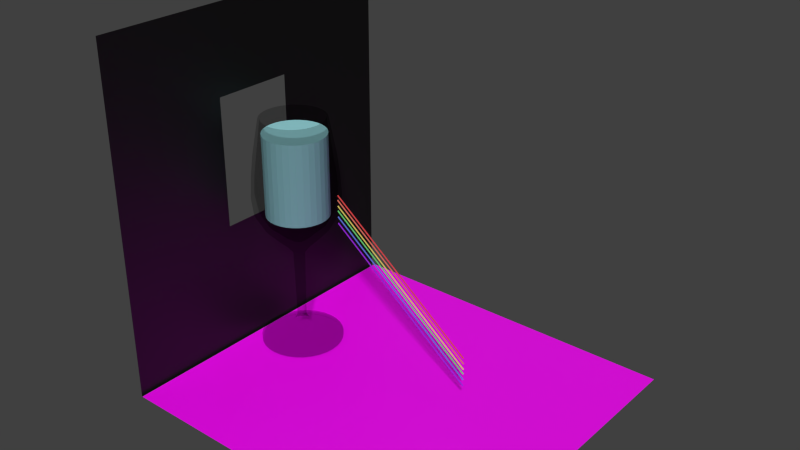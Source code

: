 # Source: POTIRISKIA.blend  (saved by Blender 2.93.20; exported with 4.5.12 LTS)
import bpy
from mathutils import Matrix  # noqa: F401  (used for matrix-valued properties, if any)

bpy.ops.wm.read_factory_settings(use_empty=True)
scene = bpy.context.scene
scene.name = 'Scene'

# ---- collections
col_collection_1 = bpy.data.collections.new('Collection 1'); scene.collection.children.link(col_collection_1)

# ---- images (referenced by path relative to the original .blend; pixels are not part of the script)
import os
ASSET_DIR = os.environ.get("B2B_ASSET_DIR", "")  # directory of the original .blend (textures are referenced by path, not embedded)
HERE = os.path.dirname(os.path.abspath(__file__))  # packed textures are extracted next to this script under _unpacked/

def load_image(name, relpath, width, height, colorspace="sRGB"):
    """Load a texture the original file referenced (path relative to the .blend, or extracted next to this script)."""
    p = next((c for c in (os.path.join(HERE, relpath), os.path.join(ASSET_DIR, relpath)) if relpath and os.path.exists(c)), "")
    if p:
        img = bpy.data.images.load(p, check_existing=True)
        img.name = name
    else:  # same state as the original file: an image datablock whose file is absent (Cycles renders it pink)
        img = bpy.data.images.new(name, width, height)
        img.source = "FILE"
        img.filepath = "//" + (relpath or name)
    img.colorspace_settings.name = colorspace
    return img
img_2793075_color_squares_texture_in_degradade_order_png = load_image('2793075-color-squares-texture-in-degradade-order.png', '2793075-color-squares-texture-in-degradade-order.png', 1024, 1024, 'sRGB')

# ---- materials (node trees are filled in below, after node groups)
mat_material_001 = bpy.data.materials.new('Material.001')
mat_material_001.alpha_threshold = 0.0
mat_material_001.diffuse_color = (1.0, 1.0, 1.0, 1.0)
mat_material_001.roughness = 0.5
mat_material_001.line_color = (0.0, 0.0, 0.0, 1.0)
mat_material_002 = bpy.data.materials.new('Material.002')
mat_material_004 = bpy.data.materials.new('Material.004')
mat_material_006 = bpy.data.materials.new('Material.006')
mat_material_007 = bpy.data.materials.new('Material.007')
mat_material_008 = bpy.data.materials.new('Material.008')
mat_material_009 = bpy.data.materials.new('Material.009')
mat_material_010 = bpy.data.materials.new('Material.010')
mat_material_011 = bpy.data.materials.new('Material.011')
mat_material = bpy.data.materials.new('Material')

# ---- material node trees
mat_material_001.use_nodes = True; mat_material_001.node_tree.nodes.clear()
_N = mat_material_001.node_tree.nodes; _L = mat_material_001.node_tree.links
n0 = _N.new('ShaderNodeOutputMaterial'); n0.name = 'Material Output'; n0.location = (300, 300)
n1 = _N.new('ShaderNodeBsdfTransparent'); n1.name = 'Transparent BSDF'; n1.location = (110, 300)
n1.inputs[0].default_value = (0.8, 0.8, 0.8, 1.0)
_L.new(n1.outputs[0], n0.inputs[0])
n0.is_active_output = True
mat_material_002.use_nodes = True; mat_material_002.node_tree.nodes.clear()
_N = mat_material_002.node_tree.nodes; _L = mat_material_002.node_tree.links
n0 = _N.new('ShaderNodeBsdfPrincipled'); n0.name = 'Principled BSDF'; n0.location = (10, 300)
n0.distribution = 'GGX'
n0.subsurface_method = 'BURLEY'
n0.inputs[0].default_value = (0.3514, 0.7546, 0.8, 1.0)
n0.inputs[3].default_value = 1.45
n0.inputs[27].default_value = (0.0, 0.0, 0.0, 1.0)
n0.inputs[28].default_value = 1.0
n1 = _N.new('ShaderNodeOutputMaterial'); n1.name = 'Material Output'; n1.location = (300, 300)
_L.new(n0.outputs[0], n1.inputs[0])
n1.is_active_output = True
mat_material_004.use_nodes = True; mat_material_004.node_tree.nodes.clear()
_N = mat_material_004.node_tree.nodes; _L = mat_material_004.node_tree.links
n0 = _N.new('ShaderNodeBsdfPrincipled'); n0.name = 'Principled BSDF'; n0.location = (10, 300)
n0.distribution = 'GGX'
n0.subsurface_method = 'BURLEY'
n0.inputs[3].default_value = 1.45
n0.inputs[27].default_value = (0.0, 0.0, 0.0, 1.0)
n0.inputs[28].default_value = 1.0
n1 = _N.new('ShaderNodeOutputMaterial'); n1.name = 'Material Output'; n1.location = (300, 300)
n2 = _N.new('ShaderNodeTexImage'); n2.name = 'Image Texture'; n2.location = (-280, 280)
n2.image = img_2793075_color_squares_texture_in_degradade_order_png
_L.new(n0.outputs[0], n1.inputs[0])
_L.new(n2.outputs[0], n0.inputs[0])
n1.is_active_output = True
mat_material_006.use_nodes = True; mat_material_006.node_tree.nodes.clear()
_N = mat_material_006.node_tree.nodes; _L = mat_material_006.node_tree.links
n0 = _N.new('ShaderNodeBsdfPrincipled'); n0.name = 'Principled BSDF'; n0.location = (10, 300)
n0.distribution = 'GGX'
n0.subsurface_method = 'BURLEY'
n0.inputs[0].default_value = (0.8, 0.08012, 0.07423, 1.0)
n0.inputs[2].default_value = 0.3293
n0.inputs[3].default_value = 1.45
n0.inputs[13].default_value = 0.5488
n0.inputs[27].default_value = (0.0, 0.0, 0.0, 1.0)
n0.inputs[28].default_value = 1.0
n1 = _N.new('ShaderNodeOutputMaterial'); n1.name = 'Material Output'; n1.location = (300, 300)
_L.new(n0.outputs[0], n1.inputs[0])
n1.is_active_output = True
mat_material_007.use_nodes = True; mat_material_007.node_tree.nodes.clear()
_N = mat_material_007.node_tree.nodes; _L = mat_material_007.node_tree.links
n0 = _N.new('ShaderNodeBsdfPrincipled'); n0.name = 'Principled BSDF'; n0.location = (10, 300)
n0.distribution = 'GGX'
n0.subsurface_method = 'BURLEY'
n0.inputs[0].default_value = (0.8, 0.2175, 0.1322, 1.0)
n0.inputs[3].default_value = 1.45
n0.inputs[27].default_value = (0.0, 0.0, 0.0, 1.0)
n0.inputs[28].default_value = 1.0
n1 = _N.new('ShaderNodeOutputMaterial'); n1.name = 'Material Output'; n1.location = (300, 300)
_L.new(n0.outputs[0], n1.inputs[0])
n1.is_active_output = True
mat_material_008.use_nodes = True; mat_material_008.node_tree.nodes.clear()
_N = mat_material_008.node_tree.nodes; _L = mat_material_008.node_tree.links
n0 = _N.new('ShaderNodeBsdfPrincipled'); n0.name = 'Principled BSDF'; n0.location = (10, 300)
n0.distribution = 'GGX'
n0.subsurface_method = 'BURLEY'
n0.inputs[0].default_value = (0.8, 0.7454, 0.133, 1.0)
n0.inputs[3].default_value = 1.45
n0.inputs[27].default_value = (0.0, 0.0, 0.0, 1.0)
n0.inputs[28].default_value = 1.0
n1 = _N.new('ShaderNodeOutputMaterial'); n1.name = 'Material Output'; n1.location = (300, 300)
_L.new(n0.outputs[0], n1.inputs[0])
n1.is_active_output = True
mat_material_009.use_nodes = True; mat_material_009.node_tree.nodes.clear()
_N = mat_material_009.node_tree.nodes; _L = mat_material_009.node_tree.links
n0 = _N.new('ShaderNodeBsdfPrincipled'); n0.name = 'Principled BSDF'; n0.location = (10, 300)
n0.distribution = 'GGX'
n0.subsurface_method = 'BURLEY'
n0.inputs[0].default_value = (0.1603, 0.8, 0.1893, 1.0)
n0.inputs[3].default_value = 1.45
n0.inputs[27].default_value = (0.0, 0.0, 0.0, 1.0)
n0.inputs[28].default_value = 1.0
n1 = _N.new('ShaderNodeOutputMaterial'); n1.name = 'Material Output'; n1.location = (300, 300)
_L.new(n0.outputs[0], n1.inputs[0])
n1.is_active_output = True
mat_material_010.use_nodes = True; mat_material_010.node_tree.nodes.clear()
_N = mat_material_010.node_tree.nodes; _L = mat_material_010.node_tree.links
n0 = _N.new('ShaderNodeBsdfPrincipled'); n0.name = 'Principled BSDF'; n0.location = (10, 300)
n0.distribution = 'GGX'
n0.subsurface_method = 'BURLEY'
n0.inputs[0].default_value = (0.1226, 0.2364, 0.8, 1.0)
n0.inputs[3].default_value = 1.45
n0.inputs[27].default_value = (0.0, 0.0, 0.0, 1.0)
n0.inputs[28].default_value = 1.0
n1 = _N.new('ShaderNodeOutputMaterial'); n1.name = 'Material Output'; n1.location = (300, 300)
_L.new(n0.outputs[0], n1.inputs[0])
n1.is_active_output = True
mat_material_011.use_nodes = True; mat_material_011.node_tree.nodes.clear()
_N = mat_material_011.node_tree.nodes; _L = mat_material_011.node_tree.links
n0 = _N.new('ShaderNodeBsdfPrincipled'); n0.name = 'Principled BSDF'; n0.location = (10, 300)
n0.distribution = 'GGX'
n0.subsurface_method = 'BURLEY'
n0.inputs[0].default_value = (0.3526, 0.02959, 0.8, 1.0)
n0.inputs[3].default_value = 1.45
n0.inputs[27].default_value = (0.0, 0.0, 0.0, 1.0)
n0.inputs[28].default_value = 1.0
n1 = _N.new('ShaderNodeOutputMaterial'); n1.name = 'Material Output'; n1.location = (300, 300)
_L.new(n0.outputs[0], n1.inputs[0])
n1.is_active_output = True
mat_material.use_nodes = True; mat_material.node_tree.nodes.clear()
_N = mat_material.node_tree.nodes; _L = mat_material.node_tree.links
n0 = _N.new('ShaderNodeBsdfPrincipled'); n0.name = 'Principled BSDF'; n0.location = (10, 300)
n0.distribution = 'GGX'
n0.subsurface_method = 'BURLEY'
n0.inputs[0].default_value = (0.0005155, 0.0005155, 0.0005155, 1.0)
n0.inputs[3].default_value = 1.45
n0.inputs[27].default_value = (0.0, 0.0, 0.0, 1.0)
n0.inputs[28].default_value = 1.0
n1 = _N.new('ShaderNodeOutputMaterial'); n1.name = 'Material Output'; n1.location = (300, 300)
_L.new(n0.outputs[0], n1.inputs[0])
n1.is_active_output = True

# ---- world
world_world = bpy.data.worlds.new('World'); scene.world = world_world
world_world.color = (0.05088, 0.05088, 0.05088)
world_world.use_sun_shadow = False
world_world.sun_shadow_jitter_overblur = 0.0
world_world.cycles.sampling_method = 'MANUAL'
world_world.cycles.sample_map_resolution = 256

# ---- meshes
me_circle = bpy.data.meshes.new('Circle')
me_circle.from_pydata([(-0.01726, 1.726, 0.0), (-0.354, 1.693, 0.0), (-0.6778, 1.595, 0.0), (-0.9762, 1.435, 0.0), (-1.238, 1.221, 0.0), (-1.452, 0.959, 0.0), (-1.612, 0.6605, 0.0), (-1.71, 0.3367, 0.0), (-1.743, -7.66e-08, 0.0), (-1.71, -0.3367, 0.0), (-1.612, -0.6605, 0.0), (-1.452, -0.959, 0.0), (-1.238, -1.221, 0.0), (-0.9762, -1.435, 0.0), (-0.6778, -1.595, 0.0), (-0.354, -1.693, 0.0), (-0.01726, -1.726, 0.0), (0.3195, -1.693, 0.0), (0.6433, -1.595, 0.0), (0.9417, -1.435, 0.0), (1.203, -1.221, 0.0), (1.418, -0.9589, 0.0), (1.577, -0.6605, 0.0), (1.676, -0.3367, 0.0), (1.709, 1.46e-06, 0.0), (1.676, 0.3367, 0.0), (1.577, 0.6605, 0.0), (1.418, 0.959, 0.0), (1.203, 1.221, 0.0), (0.9417, 1.435, 0.0), (0.6433, 1.595, 0.0), (0.3195, 1.693, 0.0), (-0.01726, 1.726, 0.0), (-0.354, 1.693, 0.0), (-0.6778, 1.595, 0.0), (-0.9762, 1.435, 0.0), (-1.238, 1.221, 0.0), (-1.452, 0.959, 0.0), (-1.612, 0.6605, 0.0), (-1.71, 0.3367, 0.0), (-1.743, -7.66e-08, 0.0), (-1.71, -0.3367, 0.0), (-1.612, -0.6605, 0.0), (-1.452, -0.959, 0.0), (-1.238, -1.221, 0.0), (-0.9762, -1.435, 0.0), (-0.6778, -1.595, 0.0), (-0.354, -1.693, 0.0), (-0.01726, -1.726, 0.0), (0.3195, -1.693, 0.0), (0.6433, -1.595, 0.0), (0.9417, -1.435, 0.0), (1.203, -1.221, 0.0), (1.418, -0.9589, 0.0), (1.577, -0.6605, 0.0), (1.676, -0.3367, 0.0), (1.709, 1.46e-06, 0.0), (1.676, 0.3367, 0.0), (1.577, 0.6605, 0.0), (1.418, 0.959, 0.0), (1.203, 1.221, 0.0), (0.9417, 1.435, 0.0), (0.6433, 1.595, 0.0), (0.3195, 1.693, 0.0), (-0.01726, 1.718, 0.02417), (-0.3524, 1.685, 0.02417), (-0.6746, 1.587, 0.02417), (-0.9716, 1.428, 0.02417), (-1.232, 1.215, 0.02417), (-1.446, 0.9543, 0.02417), (-1.604, 0.6574, 0.02417), (-1.702, 0.3351, 0.02417), (-1.735, -7.608e-08, 0.02417), (-1.702, -0.3351, 0.02417), (-1.604, -0.6574, 0.02417), (-1.446, -0.9543, 0.02417), (-1.232, -1.215, 0.02417), (-0.9716, -1.428, 0.02417), (-0.6746, -1.587, 0.02417), (-0.3524, -1.685, 0.02417), (-0.01726, -1.718, 0.02417), (0.3179, -1.685, 0.02417), (0.6401, -1.587, 0.02417), (0.9371, -1.428, 0.02417), (1.197, -1.215, 0.02417), (1.411, -0.9543, 0.02417), (1.57, -0.6574, 0.02417), (1.668, -0.3351, 0.02417), (1.701, 1.456e-06, 0.02417), (1.668, 0.3351, 0.02417), (1.57, 0.6574, 0.02417), (1.411, 0.9543, 0.02417), (1.197, 1.215, 0.02417), (0.9371, 1.428, 0.02417), (0.6401, 1.587, 0.02417), (0.3179, 1.685, 0.02417), (-0.01726, 1.726, 0.1934), (-0.354, 1.693, 0.1934), (-0.6778, 1.595, 0.1934), (-0.9762, 1.435, 0.1934), (-1.238, 1.221, 0.1934), (-1.452, 0.959, 0.1934), (-1.612, 0.6605, 0.1934), (-1.71, 0.3367, 0.1934), (-1.743, -7.66e-08, 0.1934), (-1.71, -0.3367, 0.1934), (-1.612, -0.6605, 0.1934), (-1.452, -0.959, 0.1934), (-1.238, -1.221, 0.1934), (-0.9762, -1.435, 0.1934), (-0.6778, -1.595, 0.1934), (-0.354, -1.693, 0.1934), (-0.01726, -1.726, 0.1934), (0.3195, -1.693, 0.1934), (0.6433, -1.595, 0.1934), (0.9417, -1.435, 0.1934), (1.203, -1.221, 0.1934), (1.418, -0.9589, 0.1934), (1.577, -0.6605, 0.1934), (1.676, -0.3367, 0.1934), (1.709, 1.46e-06, 0.1934), (1.676, 0.3367, 0.1934), (1.577, 0.6605, 0.1934), (1.418, 0.959, 0.1934), (1.203, 1.221, 0.1934), (0.9417, 1.435, 0.1934), (0.6433, 1.595, 0.1934), (0.3195, 1.693, 0.1934), (-0.01726, 0.9316, 0.4331), (-0.199, 0.9137, 0.4331), (-0.3738, 0.8607, 0.4331), (-0.5348, 0.7746, 0.4331), (-0.676, 0.6588, 0.4331), (-0.7919, 0.5176, 0.4331), (-0.878, 0.3565, 0.4331), (-0.931, 0.1818, 0.4331), (-0.9489, 9.582e-08, 0.4331), (-0.931, -0.1818, 0.4331), (-0.878, -0.3565, 0.4331), (-0.7919, -0.5176, 0.4331), (-0.676, -0.6588, 0.4331), (-0.5348, -0.7746, 0.4331), (-0.3738, -0.8607, 0.4331), (-0.199, -0.9137, 0.4331), (-0.01726, -0.9316, 0.4331), (0.1645, -0.9137, 0.4331), (0.3393, -0.8607, 0.4331), (0.5003, -0.7746, 0.4331), (0.6415, -0.6588, 0.4331), (0.7574, -0.5176, 0.4331), (0.8434, -0.3565, 0.4331), (0.8965, -0.1817, 0.4331), (0.9144, 9.251e-07, 0.4331), (0.8965, 0.1818, 0.4331), (0.8434, 0.3565, 0.4331), (0.7574, 0.5176, 0.4331), (0.6415, 0.6588, 0.4331), (0.5003, 0.7746, 0.4331), (0.3393, 0.8607, 0.4331), (0.1645, 0.9137, 0.4331), (-0.01726, 0.6091, 0.58), (-0.1361, 0.5974, 0.58), (-0.2504, 0.5628, 0.58), (-0.3557, 0.5065, 0.58), (-0.448, 0.4307, 0.58), (-0.5237, 0.3384, 0.58), (-0.58, 0.2331, 0.58), (-0.6147, 0.1188, 0.58), (-0.6264, 1.723e-07, 0.58), (-0.6147, -0.1188, 0.58), (-0.58, -0.2331, 0.58), (-0.5237, -0.3384, 0.58), (-0.448, -0.4307, 0.58), (-0.3557, -0.5065, 0.58), (-0.2504, -0.5628, 0.58), (-0.1361, -0.5974, 0.58), (-0.01726, -0.6091, 0.58), (0.1016, -0.5974, 0.58), (0.2158, -0.5628, 0.58), (0.3212, -0.5065, 0.58), (0.4135, -0.4307, 0.58), (0.4892, -0.3384, 0.58), (0.5455, -0.2331, 0.58), (0.5802, -0.1188, 0.58), (0.5919, 7.145e-07, 0.58), (0.5802, 0.1188, 0.58), (0.5455, 0.2331, 0.58), (0.4892, 0.3384, 0.58), (0.4135, 0.4307, 0.58), (0.3211, 0.5065, 0.58), (0.2158, 0.5628, 0.58), (0.1016, 0.5974, 0.58), (-0.01726, 0.3677, 0.7579), (-0.089, 0.3606, 0.7579), (-0.158, 0.3397, 0.7579), (-0.2215, 0.3057, 0.7579), (-0.2773, 0.26, 0.7579), (-0.323, 0.2043, 0.7579), (-0.357, 0.1407, 0.7579), (-0.3779, 0.07173, 0.7579), (-0.385, 2.28e-07, 0.7579), (-0.3779, -0.07173, 0.7579), (-0.357, -0.1407, 0.7579), (-0.323, -0.2043, 0.7579), (-0.2773, -0.26, 0.7579), (-0.2215, -0.3057, 0.7579), (-0.158, -0.3397, 0.7579), (-0.089, -0.3606, 0.7579), (-0.01726, -0.3677, 0.7579), (0.05447, -0.3606, 0.7579), (0.1234, -0.3397, 0.7579), (0.187, -0.3057, 0.7579), (0.2427, -0.26, 0.7579), (0.2885, -0.2043, 0.7579), (0.3224, -0.1407, 0.7579), (0.3434, -0.07173, 0.7579), (0.3504, 5.553e-07, 0.7579), (0.3434, 0.07173, 0.7579), (0.3224, 0.1407, 0.7579), (0.2885, 0.2043, 0.7579), (0.2427, 0.26, 0.7579), (0.187, 0.3057, 0.7579), (0.1234, 0.3397, 0.7579), (0.05447, 0.3606, 0.7579), (-0.01726, 0.2095, 1.01), (-0.05814, 0.2055, 1.01), (-0.09745, 0.1936, 1.01), (-0.1337, 0.1742, 1.01), (-0.1654, 0.1482, 1.01), (-0.1915, 0.1164, 1.01), (-0.2108, 0.08019, 1.01), (-0.2228, 0.04088, 1.01), (-0.2268, 2.661e-07, 1.01), (-0.2228, -0.04088, 1.01), (-0.2108, -0.08019, 1.01), (-0.1915, -0.1164, 1.01), (-0.1654, -0.1482, 1.01), (-0.1337, -0.1742, 1.01), (-0.09745, -0.1936, 1.01), (-0.05814, -0.2055, 1.01), (-0.01726, -0.2095, 1.01), (0.02362, -0.2055, 1.01), (0.06292, -0.1936, 1.01), (0.09915, -0.1742, 1.01), (0.1309, -0.1482, 1.01), (0.157, -0.1164, 1.01), (0.1763, -0.08019, 1.01), (0.1882, -0.04088, 1.01), (0.1923, 4.526e-07, 1.01), (0.1882, 0.04088, 1.01), (0.1763, 0.08019, 1.01), (0.157, 0.1164, 1.01), (0.1309, 0.1482, 1.01), (0.09915, 0.1742, 1.01), (0.06292, 0.1936, 1.01), (0.02362, 0.2055, 1.01), (-0.01726, 0.19, 1.165), (-0.05432, 0.1863, 1.165), (-0.08996, 0.1755, 1.165), (-0.1228, 0.1579, 1.165), (-0.1516, 0.1343, 1.165), (-0.1752, 0.1055, 1.165), (-0.1928, 0.0727, 1.165), (-0.2036, 0.03706, 1.165), (-0.2072, 2.699e-07, 1.165), (-0.2036, -0.03706, 1.165), (-0.1928, -0.0727, 1.165), (-0.1752, -0.1055, 1.165), (-0.1516, -0.1343, 1.165), (-0.1228, -0.1579, 1.165), (-0.08996, -0.1755, 1.165), (-0.05432, -0.1863, 1.165), (-0.01726, -0.19, 1.165), (0.0198, -0.1863, 1.165), (0.05543, -0.1755, 1.165), (0.08828, -0.1579, 1.165), (0.1171, -0.1343, 1.165), (0.1407, -0.1055, 1.165), (0.1582, -0.0727, 1.165), (0.1691, -0.03706, 1.165), (0.1727, 4.39e-07, 1.165), (0.1691, 0.03706, 1.165), (0.1582, 0.0727, 1.165), (0.1407, 0.1055, 1.165), (0.1171, 0.1343, 1.165), (0.08828, 0.1579, 1.165), (0.05543, 0.1755, 1.165), (0.0198, 0.1863, 1.165), (-0.01726, 0.2415, 3.99), (-0.06438, 0.2369, 3.99), (-0.1097, 0.2231, 3.99), (-0.1514, 0.2008, 3.99), (-0.188, 0.1708, 3.99), (-0.2181, 0.1342, 3.99), (-0.2404, 0.09243, 3.99), (-0.2542, 0.04712, 3.99), (-0.2588, 2.595e-07, 3.99), (-0.2542, -0.04712, 3.99), (-0.2404, -0.09243, 3.99), (-0.2181, -0.1342, 3.99), (-0.188, -0.1708, 3.99), (-0.1514, -0.2008, 3.99), (-0.1097, -0.2231, 3.99), (-0.06438, -0.2369, 3.99), (-0.01726, -0.2415, 3.99), (0.02986, -0.2369, 3.99), (0.07517, -0.2231, 3.99), (0.1169, -0.2008, 3.99), (0.1535, -0.1708, 3.99), (0.1836, -0.1342, 3.99), (0.2059, -0.09243, 3.99), (0.2196, -0.04712, 3.99), (0.2243, 4.745e-07, 3.99), (0.2196, 0.04712, 3.99), (0.2059, 0.09243, 3.99), (0.1836, 0.1342, 3.99), (0.1535, 0.1708, 3.99), (0.1169, 0.2008, 3.99), (0.07517, 0.2231, 3.99), (0.02986, 0.2369, 3.99), (-0.01726, 0.5065, 4.321), (-0.1161, 0.4968, 4.321), (-0.2111, 0.468, 4.321), (-0.2987, 0.4211, 4.321), (-0.3754, 0.3582, 4.321), (-0.4384, 0.2814, 4.321), (-0.4852, 0.1938, 4.321), (-0.514, 0.09881, 4.321), (-0.5238, 2.03e-07, 4.321), (-0.514, -0.09881, 4.321), (-0.4852, -0.1938, 4.321), (-0.4384, -0.2814, 4.321), (-0.3754, -0.3582, 4.321), (-0.2987, -0.4211, 4.321), (-0.2111, -0.468, 4.321), (-0.1161, -0.4968, 4.321), (-0.01726, -0.5065, 4.321), (0.08155, -0.4968, 4.321), (0.1766, -0.468, 4.321), (0.2641, -0.4211, 4.321), (0.3409, -0.3582, 4.321), (0.4039, -0.2814, 4.321), (0.4507, -0.1938, 4.321), (0.4795, -0.09881, 4.321), (0.4892, 6.539e-07, 4.321), (0.4795, 0.09882, 4.321), (0.4507, 0.1938, 4.321), (0.4039, 0.2814, 4.321), (0.3409, 0.3582, 4.321), (0.2641, 0.4211, 4.321), (0.1766, 0.468, 4.321), (0.08155, 0.4968, 4.321), (-0.01726, 0.9532, 4.755), (-0.2032, 0.9349, 4.755), (-0.3821, 0.8807, 4.755), (-0.5469, 0.7926, 4.755), (-0.6913, 0.674, 4.755), (-0.8099, 0.5296, 4.755), (-0.8979, 0.3648, 4.755), (-0.9522, 0.186, 4.755), (-0.9705, 1.357e-07, 4.755), (-0.9522, -0.186, 4.755), (-0.8979, -0.3648, 4.755), (-0.8099, -0.5296, 4.755), (-0.6913, -0.674, 4.755), (-0.5469, -0.7926, 4.755), (-0.3821, -0.8807, 4.755), (-0.2032, -0.9349, 4.755), (-0.01726, -0.9532, 4.755), (0.1687, -0.9349, 4.755), (0.3475, -0.8807, 4.755), (0.5123, -0.7926, 4.755), (0.6568, -0.674, 4.755), (0.7753, -0.5296, 4.755), (0.8634, -0.3648, 4.755), (0.9177, -0.186, 4.755), (0.936, 9.841e-07, 4.755), (0.9177, 0.186, 4.755), (0.8634, 0.3648, 4.755), (0.7753, 0.5296, 4.755), (0.6568, 0.674, 4.755), (0.5123, 0.7926, 4.755), (0.3475, 0.8807, 4.755), (0.1687, 0.9349, 4.755), (-0.01726, 1.367, 5.193), (-0.284, 1.341, 5.193), (-0.5404, 1.263, 5.193), (-0.7768, 1.137, 5.193), (-0.984, 0.9667, 5.193), (-1.154, 0.7595, 5.193), (-1.28, 0.5232, 5.193), (-1.358, 0.2667, 5.193), (-1.384, 6.031e-08, 5.193), (-1.358, -0.2667, 5.193), (-1.28, -0.5232, 5.193), (-1.154, -0.7595, 5.193), (-0.984, -0.9667, 5.193), (-0.7768, -1.137, 5.193), (-0.5404, -1.263, 5.193), (-0.284, -1.341, 5.193), (-0.01726, -1.367, 5.193), (0.2495, -1.341, 5.193), (0.5059, -1.263, 5.193), (0.7423, -1.137, 5.193), (0.9494, -0.9667, 5.193), (1.119, -0.7595, 5.193), (1.246, -0.5232, 5.193), (1.324, -0.2667, 5.193), (1.35, 1.277e-06, 5.193), (1.324, 0.2667, 5.193), (1.246, 0.5232, 5.193), (1.119, 0.7595, 5.193), (0.9494, 0.9667, 5.193), (0.7423, 1.137, 5.193), (0.5059, 1.263, 5.193), (0.2494, 1.341, 5.193), (-0.01726, 1.746, 5.844), (-0.358, 1.713, 5.844), (-0.6856, 1.613, 5.844), (-0.9875, 1.452, 5.844), (-1.252, 1.235, 5.844), (-1.469, 0.9703, 5.844), (-1.631, 0.6683, 5.844), (-1.73, 0.3407, 5.844), (-1.764, -3.148e-08, 5.844), (-1.73, -0.3407, 5.844), (-1.631, -0.6683, 5.844), (-1.469, -0.9703, 5.844), (-1.252, -1.235, 5.844), (-0.9875, -1.452, 5.844), (-0.6856, -1.613, 5.844), (-0.358, -1.713, 5.844), (-0.01726, -1.746, 5.844), (0.3235, -1.713, 5.844), (0.6511, -1.613, 5.844), (0.953, -1.452, 5.844), (1.218, -1.235, 5.844), (1.435, -0.9703, 5.844), (1.596, -0.6683, 5.844), (1.696, -0.3407, 5.844), (1.729, 1.523e-06, 5.844), (1.696, 0.3407, 5.844), (1.596, 0.6683, 5.844), (1.435, 0.9703, 5.844), (1.218, 1.235, 5.844), (0.953, 1.452, 5.844), (0.6511, 1.613, 5.844), (0.3234, 1.713, 5.844), (-0.01726, 1.825, 6.482), (-0.3733, 1.79, 6.482), (-0.7156, 1.686, 6.482), (-1.031, 1.517, 6.482), (-1.308, 1.29, 6.482), (-1.535, 1.014, 6.482), (-1.703, 0.6983, 6.482), (-1.807, 0.356, 6.482), (-1.842, -4.928e-08, 6.482), (-1.807, -0.356, 6.482), (-1.703, -0.6983, 6.482), (-1.535, -1.014, 6.482), (-1.308, -1.29, 6.482), (-1.031, -1.517, 6.482), (-0.7156, -1.686, 6.482), (-0.3733, -1.79, 6.482), (-0.01726, -1.825, 6.482), (0.3387, -1.79, 6.482), (0.6811, -1.686, 6.482), (0.9966, -1.517, 6.482), (1.273, -1.29, 6.482), (1.5, -1.014, 6.482), (1.669, -0.6983, 6.482), (1.773, -0.356, 6.482), (1.808, 1.575e-06, 6.482), (1.772, 0.356, 6.482), (1.669, 0.6983, 6.482), (1.5, 1.014, 6.482), (1.273, 1.29, 6.482), (0.9966, 1.517, 6.482), (0.6811, 1.686, 6.482), (0.3387, 1.79, 6.482), (-0.01726, 1.762, 7.418), (-0.361, 1.728, 7.418), (-0.6915, 1.628, 7.418), (-0.9961, 1.465, 7.418), (-1.263, 1.246, 7.418), (-1.482, 0.9788, 7.418), (-1.645, 0.6742, 7.418), (-1.745, 0.3437, 7.418), (-1.779, -3.459e-08, 7.418), (-1.745, -0.3437, 7.418), (-1.645, -0.6742, 7.418), (-1.482, -0.9788, 7.418), (-1.263, -1.246, 7.418), (-0.9961, -1.465, 7.418), (-0.6915, -1.628, 7.418), (-0.361, -1.728, 7.418), (-0.01726, -1.762, 7.418), (0.3265, -1.728, 7.418), (0.657, -1.628, 7.418), (0.9616, -1.465, 7.418), (1.229, -1.246, 7.418), (1.448, -0.9788, 7.418), (1.61, -0.6742, 7.418), (1.711, -0.3437, 7.418), (1.745, 1.534e-06, 7.418), (1.711, 0.3437, 7.418), (1.61, 0.6742, 7.418), (1.448, 0.9788, 7.418), (1.229, 1.246, 7.418), (0.9616, 1.465, 7.418), (0.657, 1.628, 7.418), (0.3265, 1.728, 7.418), (-0.01726, 1.656, 8.291), (-0.3404, 1.624, 8.291), (-0.6511, 1.53, 8.291), (-0.9374, 1.377, 8.291), (-1.188, 1.171, 8.291), (-1.394, 0.9201, 8.291), (-1.547, 0.6338, 8.291), (-1.642, 0.3231, 8.291), (-1.673, -1.174e-08, 8.291), (-1.642, -0.3231, 8.291), (-1.547, -0.6338, 8.291), (-1.394, -0.9201, 8.291), (-1.188, -1.171, 8.291), (-0.9374, -1.377, 8.291), (-0.6511, -1.53, 8.291), (-0.3404, -1.624, 8.291), (-0.01726, -1.656, 8.291), (0.3058, -1.624, 8.291), (0.6165, -1.53, 8.291), (0.9029, -1.377, 8.291), (1.154, -1.171, 8.291), (1.36, -0.9201, 8.291), (1.513, -0.6338, 8.291), (1.607, -0.3231, 8.291), (1.639, 1.462e-06, 8.291), (1.607, 0.3231, 8.291), (1.513, 0.6338, 8.291), (1.36, 0.9201, 8.291), (1.154, 1.171, 8.291), (0.9029, 1.377, 8.291), (0.6165, 1.53, 8.291), (0.3058, 1.624, 8.291), (-0.01726, 1.531, 8.964), (-0.3159, 1.502, 8.964), (-0.6031, 1.414, 8.964), (-0.8678, 1.273, 8.964), (-1.1, 1.083, 8.964), (-1.29, 0.8505, 8.964), (-1.432, 0.5859, 8.964), (-1.519, 0.2987, 8.964), (-1.548, 1.084e-08, 8.964), (-1.519, -0.2987, 8.964), (-1.432, -0.5859, 8.964), (-1.29, -0.8505, 8.964), (-1.1, -1.083, 8.964), (-0.8678, -1.273, 8.964), (-0.6031, -1.414, 8.964), (-0.3159, -1.502, 8.964), (-0.01726, -1.531, 8.964), (0.2814, -1.502, 8.964), (0.5686, -1.414, 8.964), (0.8333, -1.273, 8.964), (1.065, -1.083, 8.964), (1.256, -0.8505, 8.964), (1.397, -0.5859, 8.964), (1.484, -0.2987, 8.964), (1.514, 1.374e-06, 8.964), (1.484, 0.2987, 8.964), (1.397, 0.5859, 8.964), (1.256, 0.8505, 8.964), (1.065, 1.083, 8.964), (0.8333, 1.273, 8.964), (0.5686, 1.414, 8.964), (0.2814, 1.502, 8.964), (-0.01726, 1.459, 9.351), (-0.302, 1.431, 9.351), (-0.5757, 1.348, 9.351), (-0.828, 1.213, 9.351), (-1.049, 1.032, 9.351), (-1.231, 0.8108, 9.351), (-1.366, 0.5585, 9.351), (-1.449, 0.2847, 9.351), (-1.477, 2.409e-08, 9.351), (-1.449, -0.2847, 9.351), (-1.366, -0.5585, 9.351), (-1.231, -0.8108, 9.351), (-1.049, -1.032, 9.351), (-0.828, -1.213, 9.351), (-0.5757, -1.348, 9.351), (-0.302, -1.431, 9.351), (-0.01726, -1.459, 9.351), (0.2674, -1.431, 9.351), (0.5412, -1.348, 9.351), (0.7935, -1.213, 9.351), (1.015, -1.032, 9.351), (1.196, -0.8108, 9.351), (1.331, -0.5585, 9.351), (1.414, -0.2847, 9.351), (1.442, 1.323e-06, 9.351), (1.414, 0.2847, 9.351), (1.331, 0.5585, 9.351), (1.196, 0.8108, 9.351), (1.015, 1.032, 9.351), (0.7935, 1.213, 9.351), (0.5412, 1.348, 9.351), (0.2674, 1.431, 9.351), (-0.01726, 1.376, 9.789), (-0.2858, 1.35, 9.789), (-0.544, 1.272, 9.789), (-0.7819, 1.144, 9.789), (-0.9905, 0.9732, 9.789), (-1.162, 0.7646, 9.789), (-1.289, 0.5267, 9.789), (-1.367, 0.2685, 9.789), (-1.394, 4.286e-08, 9.789), (-1.367, -0.2685, 9.789), (-1.289, -0.5267, 9.789), (-1.162, -0.7646, 9.789), (-0.9905, -0.9732, 9.789), (-0.7819, -1.144, 9.789), (-0.544, -1.272, 9.789), (-0.2858, -1.35, 9.789), (-0.01726, -1.376, 9.789), (0.2512, -1.35, 9.789), (0.5094, -1.272, 9.789), (0.7474, -1.144, 9.789), (0.956, -0.9732, 9.789), (1.127, -0.7646, 9.789), (1.254, -0.5267, 9.789), (1.333, -0.2685, 9.789), (1.359, 1.268e-06, 9.789), (1.333, 0.2685, 9.789), (1.254, 0.5267, 9.789), (1.127, 0.7647, 9.789), (0.956, 0.9732, 9.789), (0.7474, 1.144, 9.789), (0.5094, 1.272, 9.789), (0.2512, 1.35, 9.789), (-0.01726, 1.299, 9.789), (-0.2706, 1.274, 9.789), (-0.5142, 1.2, 9.789), (-0.7387, 1.08, 9.789), (-0.9355, 0.9182, 9.789), (-1.097, 0.7215, 9.789), (-1.217, 0.497, 9.789), (-1.291, 0.2533, 9.789), (-1.316, 6.16e-08, 9.789), (-1.291, -0.2533, 9.789), (-1.217, -0.497, 9.789), (-1.097, -0.7215, 9.789), (-0.9355, -0.9182, 9.789), (-0.7387, -1.08, 9.789), (-0.5142, -1.2, 9.789), (-0.2706, -1.274, 9.789), (-0.01726, -1.299, 9.789), (0.2361, -1.274, 9.789), (0.4797, -1.2, 9.789), (0.7042, -1.08, 9.789), (0.901, -0.9182, 9.789), (1.062, -0.7215, 9.789), (1.182, -0.497, 9.789), (1.256, -0.2533, 9.789), (1.281, 1.217e-06, 9.789), (1.256, 0.2533, 9.789), (1.182, 0.497, 9.789), (1.062, 0.7215, 9.789), (0.901, 0.9182, 9.789), (0.7042, 1.08, 9.789), (0.4797, 1.2, 9.789), (0.2361, 1.274, 9.789), (-0.01726, 1.422, 8.89), (-0.2947, 1.395, 8.89), (-0.5615, 1.314, 8.89), (-0.8074, 1.183, 8.89), (-1.023, 1.006, 8.89), (-1.2, 0.7901, 8.89), (-1.331, 0.5442, 8.89), (-1.412, 0.2775, 8.89), (-1.439, 3.698e-08, 8.89), (-1.412, -0.2775, 8.89), (-1.331, -0.5442, 8.89), (-1.2, -0.7901, 8.89), (-1.023, -1.006, 8.89), (-0.8074, -1.183, 8.89), (-0.5615, -1.314, 8.89), (-0.2947, -1.395, 8.89), (-0.01726, -1.422, 8.89), (0.2602, -1.395, 8.89), (0.527, -1.314, 8.89), (0.7729, -1.183, 8.89), (0.9884, -1.006, 8.89), (1.165, -0.7901, 8.89), (1.297, -0.5442, 8.89), (1.378, -0.2775, 8.89), (1.405, 1.303e-06, 8.89), (1.378, 0.2775, 8.89), (1.297, 0.5442, 8.89), (1.165, 0.7901, 8.89), (0.9884, 1.006, 8.89), (0.7729, 1.183, 8.89), (0.527, 1.314, 8.89), (0.2602, 1.395, 8.89), (-0.01726, 1.629, 7.414), (-0.3351, 1.598, 7.414), (-0.6407, 1.505, 7.414), (-0.9223, 1.354, 7.414), (-1.169, 1.152, 7.414), (-1.372, 0.905, 7.414), (-1.522, 0.6234, 7.414), (-1.615, 0.3178, 7.414), (-1.646, -6.944e-09, 7.414), (-1.615, -0.3178, 7.414), (-1.522, -0.6234, 7.414), (-1.372, -0.905, 7.414), (-1.169, -1.152, 7.414), (-0.9223, -1.354, 7.414), (-0.6407, -1.505, 7.414), (-0.3351, -1.598, 7.414), (-0.01726, -1.629, 7.414), (0.3005, -1.598, 7.414), (0.6061, -1.505, 7.414), (0.8878, -1.354, 7.414), (1.135, -1.152, 7.414), (1.337, -0.905, 7.414), (1.488, -0.6234, 7.414), (1.58, -0.3178, 7.414), (1.612, 1.443e-06, 7.414), (1.58, 0.3178, 7.414), (1.488, 0.6234, 7.414), (1.337, 0.905, 7.414), (1.135, 1.152, 7.414), (0.8878, 1.354, 7.414), (0.6061, 1.505, 7.414), (0.3005, 1.598, 7.414), (-0.01726, 1.671, 6.698), (-0.3432, 1.638, 6.698), (-0.6566, 1.543, 6.698), (-0.9454, 1.389, 6.698), (-1.199, 1.181, 6.698), (-1.406, 0.9281, 6.698), (-1.561, 0.6393, 6.698), (-1.656, 0.3259, 6.698), (-1.688, -1.473e-08, 6.698), (-1.656, -0.3259, 6.698), (-1.561, -0.6393, 6.698), (-1.406, -0.9281, 6.698), (-1.199, -1.181, 6.698), (-0.9454, -1.389, 6.698), (-0.6566, -1.543, 6.698), (-0.3432, -1.638, 6.698), (-0.01726, -1.671, 6.698), (0.3087, -1.638, 6.698), (0.622, -1.543, 6.698), (0.9109, -1.389, 6.698), (1.164, -1.181, 6.698), (1.372, -0.9281, 6.698), (1.526, -0.6393, 6.698), (1.621, -0.3259, 6.698), (1.653, 1.472e-06, 6.698), (1.621, 0.3259, 6.698), (1.526, 0.6393, 6.698), (1.372, 0.9281, 6.698), (1.164, 1.181, 6.698), (0.9109, 1.389, 6.698), (0.622, 1.543, 6.698), (0.3086, 1.638, 6.698), (-0.01726, 1.536, 5.91), (-0.317, 1.507, 5.91), (-0.6052, 1.419, 5.91), (-0.8708, 1.277, 5.91), (-1.104, 1.086, 5.91), (-1.295, 0.8535, 5.91), (-1.437, 0.5879, 5.91), (-1.524, 0.2997, 5.91), (-1.554, 1.519e-08, 5.91), (-1.524, -0.2997, 5.91), (-1.437, -0.5879, 5.91), (-1.295, -0.8535, 5.91), (-1.104, -1.086, 5.91), (-0.8708, -1.277, 5.91), (-0.6052, -1.419, 5.91), (-0.317, -1.507, 5.91), (-0.01726, -1.536, 5.91), (0.2825, -1.507, 5.91), (0.5707, -1.419, 5.91), (0.8363, -1.277, 5.91), (1.069, -1.086, 5.91), (1.26, -0.8535, 5.91), (1.402, -0.5879, 5.91), (1.49, -0.2997, 5.91), (1.519, 1.383e-06, 5.91), (1.49, 0.2997, 5.91), (1.402, 0.5879, 5.91), (1.26, 0.8535, 5.91), (1.069, 1.086, 5.91), (0.8363, 1.277, 5.91), (0.5707, 1.419, 5.91), (0.2825, 1.507, 5.91), (-0.01726, 1.202, 5.351), (-0.2517, 1.179, 5.351), (-0.4771, 1.11, 5.351), (-0.6849, 0.9991, 5.351), (-0.867, 0.8497, 5.351), (-1.016, 0.6676, 5.351), (-1.127, 0.4598, 5.351), (-1.196, 0.2344, 5.351), (-1.219, 8.655e-08, 5.351), (-1.196, -0.2344, 5.351), (-1.127, -0.4598, 5.351), (-1.016, -0.6676, 5.351), (-0.867, -0.8497, 5.351), (-0.6849, -0.9991, 5.351), (-0.4771, -1.11, 5.351), (-0.2517, -1.179, 5.351), (-0.01726, -1.202, 5.351), (0.2172, -1.179, 5.351), (0.4426, -1.11, 5.351), (0.6503, -0.9991, 5.351), (0.8324, -0.8497, 5.351), (0.9819, -0.6676, 5.351), (1.093, -0.4598, 5.351), (1.161, -0.2344, 5.351), (1.184, 1.156e-06, 5.351), (1.161, 0.2344, 5.351), (1.093, 0.4598, 5.351), (0.9819, 0.6676, 5.351), (0.8324, 0.8497, 5.351), (0.6503, 0.9991, 5.351), (0.4426, 1.11, 5.351), (0.2172, 1.179, 5.351), (-0.01726, 0.5711, 4.786), (-0.1287, 0.5601, 4.786), (-0.2358, 0.5276, 4.786), (-0.3346, 0.4749, 4.786), (-0.4211, 0.4038, 4.786), (-0.4921, 0.3173, 4.786), (-0.5449, 0.2186, 4.786), (-0.5774, 0.1114, 4.786), (-0.5884, 2.092e-07, 4.786), (-0.5774, -0.1114, 4.786), (-0.5449, -0.2186, 4.786), (-0.4921, -0.3173, 4.786), (-0.4211, -0.4038, 4.786), (-0.3346, -0.4749, 4.786), (-0.2358, -0.5276, 4.786), (-0.1287, -0.5601, 4.786), (-0.01726, -0.5711, 4.786), (0.09416, -0.5601, 4.786), (0.2013, -0.5276, 4.786), (0.3, -0.4749, 4.786), (0.3866, -0.4038, 4.786), (0.4576, -0.3173, 4.786), (0.5104, -0.2186, 4.786), (0.5429, -0.1114, 4.786), (0.5539, 7.176e-07, 4.786), (0.5429, 0.1114, 4.786), (0.5104, 0.2186, 4.786), (0.4576, 0.3173, 4.786), (0.3866, 0.4038, 4.786), (0.3, 0.4749, 4.786), (0.2013, 0.5276, 4.786), (0.09416, 0.5601, 4.786), (-0.01726, 0.321, 4.59), (-0.0799, 0.3149, 4.59), (-0.1401, 0.2966, 4.59), (-0.1956, 0.2669, 4.59), (-0.2443, 0.227, 4.59), (-0.2842, 0.1784, 4.59), (-0.3139, 0.1229, 4.59), (-0.3321, 0.06263, 4.59), (-0.3383, 2.587e-07, 4.59), (-0.3321, -0.06263, 4.59), (-0.3139, -0.1229, 4.59), (-0.2842, -0.1784, 4.59), (-0.2443, -0.227, 4.59), (-0.1956, -0.2669, 4.59), (-0.1401, -0.2966, 4.59), (-0.0799, -0.3149, 4.59), (-0.01726, -0.321, 4.59), (0.04537, -0.3149, 4.59), (0.1056, -0.2966, 4.59), (0.1611, -0.2669, 4.59), (0.2098, -0.227, 4.59), (0.2497, -0.1784, 4.59), (0.2793, -0.1229, 4.59), (0.2976, -0.06263, 4.59), (0.3038, 5.445e-07, 4.59), (0.2976, 0.06263, 4.59), (0.2793, 0.1229, 4.59), (0.2497, 0.1784, 4.59), (0.2097, 0.227, 4.59), (0.1611, 0.2669, 4.59), (0.1056, 0.2966, 4.59), (0.04537, 0.3149, 4.59)], [], [(30, 31, 63, 62), (19, 20, 52, 51), (8, 9, 41, 40), (28, 29, 61, 60), (17, 18, 50, 49), (6, 7, 39, 38), (26, 27, 59, 58), (4, 5, 37, 36), (15, 16, 48, 47), (24, 25, 57, 56), (2, 3, 35, 34), (13, 14, 46, 45), (22, 23, 55, 54), (0, 1, 33, 32), (11, 12, 44, 43), (31, 0, 32, 63), (20, 21, 53, 52), (9, 10, 42, 41), (29, 30, 62, 61), (18, 19, 51, 50), (7, 8, 40, 39), (27, 28, 60, 59), (16, 17, 49, 48), (5, 6, 38, 37), (25, 26, 58, 57), (3, 4, 36, 35), (14, 15, 47, 46), (23, 24, 56, 55), (1, 2, 34, 33), (12, 13, 45, 44), (21, 22, 54, 53), (10, 11, 43, 42), (63, 32, 64, 95), (52, 53, 85, 84), (41, 42, 74, 73), (61, 62, 94, 93), (50, 51, 83, 82), (39, 40, 72, 71), (59, 60, 92, 91), (48, 49, 81, 80), (37, 38, 70, 69), (57, 58, 90, 89), (35, 36, 68, 67), (46, 47, 79, 78), (55, 56, 88, 87), (33, 34, 66, 65), (44, 45, 77, 76), (53, 54, 86, 85), (42, 43, 75, 74), (62, 63, 95, 94), (51, 52, 84, 83), (40, 41, 73, 72), (60, 61, 93, 92), (49, 50, 82, 81), (38, 39, 71, 70), (58, 59, 91, 90), (36, 37, 69, 68), (47, 48, 80, 79), (56, 57, 89, 88), (34, 35, 67, 66), (45, 46, 78, 77), (54, 55, 87, 86), (32, 33, 65, 64), (43, 44, 76, 75), (86, 87, 119, 118), (64, 65, 97, 96), (75, 76, 108, 107), (95, 64, 96, 127), (84, 85, 117, 116), (73, 74, 106, 105), (93, 94, 126, 125), (82, 83, 115, 114), (71, 72, 104, 103), (91, 92, 124, 123), (80, 81, 113, 112), (69, 70, 102, 101), (89, 90, 122, 121), (67, 68, 100, 99), (78, 79, 111, 110), (87, 88, 120, 119), (65, 66, 98, 97), (76, 77, 109, 108), (85, 86, 118, 117), (74, 75, 107, 106), (94, 95, 127, 126), (83, 84, 116, 115), (72, 73, 105, 104), (92, 93, 125, 124), (81, 82, 114, 113), (70, 71, 103, 102), (90, 91, 123, 122), (68, 69, 101, 100), (79, 80, 112, 111), (88, 89, 121, 120), (66, 67, 99, 98), (77, 78, 110, 109), (120, 121, 153, 152), (98, 99, 131, 130), (109, 110, 142, 141), (118, 119, 151, 150), (96, 97, 129, 128), (107, 108, 140, 139), (127, 96, 128, 159), (116, 117, 149, 148), (105, 106, 138, 137), (125, 126, 158, 157), (114, 115, 147, 146), (103, 104, 136, 135), (123, 124, 156, 155), (112, 113, 145, 144), (101, 102, 134, 133), (121, 122, 154, 153), (99, 100, 132, 131), (110, 111, 143, 142), (119, 120, 152, 151), (97, 98, 130, 129), (108, 109, 141, 140), (117, 118, 150, 149), (106, 107, 139, 138), (126, 127, 159, 158), (115, 116, 148, 147), (104, 105, 137, 136), (124, 125, 157, 156), (113, 114, 146, 145), (102, 103, 135, 134), (122, 123, 155, 154), (100, 101, 133, 132), (111, 112, 144, 143), (154, 155, 187, 186), (132, 133, 165, 164), (143, 144, 176, 175), (152, 153, 185, 184), (130, 131, 163, 162), (141, 142, 174, 173), (150, 151, 183, 182), (128, 129, 161, 160), (139, 140, 172, 171), (159, 128, 160, 191), (148, 149, 181, 180), (137, 138, 170, 169), (157, 158, 190, 189), (146, 147, 179, 178), (135, 136, 168, 167), (155, 156, 188, 187), (144, 145, 177, 176), (133, 134, 166, 165), (153, 154, 186, 185), (131, 132, 164, 163), (142, 143, 175, 174), (151, 152, 184, 183), (129, 130, 162, 161), (140, 141, 173, 172), (149, 150, 182, 181), (138, 139, 171, 170), (158, 159, 191, 190), (147, 148, 180, 179), (136, 137, 169, 168), (156, 157, 189, 188), (145, 146, 178, 177), (134, 135, 167, 166), (188, 189, 221, 220), (177, 178, 210, 209), (166, 167, 199, 198), (186, 187, 219, 218), (164, 165, 197, 196), (175, 176, 208, 207), (184, 185, 217, 216), (162, 163, 195, 194), (173, 174, 206, 205), (182, 183, 215, 214), (160, 161, 193, 192), (171, 172, 204, 203), (191, 160, 192, 223), (180, 181, 213, 212), (169, 170, 202, 201), (189, 190, 222, 221), (178, 179, 211, 210), (167, 168, 200, 199), (187, 188, 220, 219), (176, 177, 209, 208), (165, 166, 198, 197), (185, 186, 218, 217), (163, 164, 196, 195), (174, 175, 207, 206), (183, 184, 216, 215), (161, 162, 194, 193), (172, 173, 205, 204), (181, 182, 214, 213), (170, 171, 203, 202), (190, 191, 223, 222), (179, 180, 212, 211), (168, 169, 201, 200), (222, 223, 255, 254), (211, 212, 244, 243), (200, 201, 233, 232), (220, 221, 253, 252), (209, 210, 242, 241), (198, 199, 231, 230), (218, 219, 251, 250), (196, 197, 229, 228), (207, 208, 240, 239), (216, 217, 249, 248), (194, 195, 227, 226), (205, 206, 238, 237), (214, 215, 247, 246), (192, 193, 225, 224), (203, 204, 236, 235), (223, 192, 224, 255), (212, 213, 245, 244), (201, 202, 234, 233), (221, 222, 254, 253), (210, 211, 243, 242), (199, 200, 232, 231), (219, 220, 252, 251), (208, 209, 241, 240), (197, 198, 230, 229), (217, 218, 250, 249), (195, 196, 228, 227), (206, 207, 239, 238), (215, 216, 248, 247), (193, 194, 226, 225), (204, 205, 237, 236), (213, 214, 246, 245), (202, 203, 235, 234), (245, 246, 278, 277), (234, 235, 267, 266), (254, 255, 287, 286), (243, 244, 276, 275), (232, 233, 265, 264), (252, 253, 285, 284), (241, 242, 274, 273), (230, 231, 263, 262), (250, 251, 283, 282), (228, 229, 261, 260), (239, 240, 272, 271), (248, 249, 281, 280), (226, 227, 259, 258), (237, 238, 270, 269), (246, 247, 279, 278), (224, 225, 257, 256), (235, 236, 268, 267), (255, 224, 256, 287), (244, 245, 277, 276), (233, 234, 266, 265), (253, 254, 286, 285), (242, 243, 275, 274), (231, 232, 264, 263), (251, 252, 284, 283), (240, 241, 273, 272), (229, 230, 262, 261), (249, 250, 282, 281), (227, 228, 260, 259), (238, 239, 271, 270), (247, 248, 280, 279), (225, 226, 258, 257), (236, 237, 269, 268), (279, 280, 312, 311), (257, 258, 290, 289), (268, 269, 301, 300), (277, 278, 310, 309), (266, 267, 299, 298), (286, 287, 319, 318), (275, 276, 308, 307), (264, 265, 297, 296), (284, 285, 317, 316), (273, 274, 306, 305), (262, 263, 295, 294), (282, 283, 315, 314), (260, 261, 293, 292), (271, 272, 304, 303), (280, 281, 313, 312), (258, 259, 291, 290), (269, 270, 302, 301), (278, 279, 311, 310), (256, 257, 289, 288), (267, 268, 300, 299), (287, 256, 288, 319), (276, 277, 309, 308), (265, 266, 298, 297), (285, 286, 318, 317), (274, 275, 307, 306), (263, 264, 296, 295), (283, 284, 316, 315), (272, 273, 305, 304), (261, 262, 294, 293), (281, 282, 314, 313), (259, 260, 292, 291), (270, 271, 303, 302), (313, 314, 346, 345), (291, 292, 324, 323), (302, 303, 335, 334), (311, 312, 344, 343), (289, 290, 322, 321), (300, 301, 333, 332), (309, 310, 342, 341), (298, 299, 331, 330), (318, 319, 351, 350), (307, 308, 340, 339), (296, 297, 329, 328), (316, 317, 349, 348), (305, 306, 338, 337), (294, 295, 327, 326), (314, 315, 347, 346), (292, 293, 325, 324), (303, 304, 336, 335), (312, 313, 345, 344), (290, 291, 323, 322), (301, 302, 334, 333), (310, 311, 343, 342), (288, 289, 321, 320), (299, 300, 332, 331), (319, 288, 320, 351), (308, 309, 341, 340), (297, 298, 330, 329), (317, 318, 350, 349), (306, 307, 339, 338), (295, 296, 328, 327), (315, 316, 348, 347), (304, 305, 337, 336), (293, 294, 326, 325), (347, 348, 380, 379), (336, 337, 369, 368), (325, 326, 358, 357), (345, 346, 378, 377), (323, 324, 356, 355), (334, 335, 367, 366), (343, 344, 376, 375), (321, 322, 354, 353), (332, 333, 365, 364), (341, 342, 374, 373), (330, 331, 363, 362), (350, 351, 383, 382), (339, 340, 372, 371), (328, 329, 361, 360), (348, 349, 381, 380), (337, 338, 370, 369), (326, 327, 359, 358), (346, 347, 379, 378), (324, 325, 357, 356), (335, 336, 368, 367), (344, 345, 377, 376), (322, 323, 355, 354), (333, 334, 366, 365), (342, 343, 375, 374), (320, 321, 353, 352), (331, 332, 364, 363), (351, 320, 352, 383), (340, 341, 373, 372), (329, 330, 362, 361), (349, 350, 382, 381), (338, 339, 371, 370), (327, 328, 360, 359), (381, 382, 414, 413), (370, 371, 403, 402), (359, 360, 392, 391), (379, 380, 412, 411), (368, 369, 401, 400), (357, 358, 390, 389), (377, 378, 410, 409), (355, 356, 388, 387), (366, 367, 399, 398), (375, 376, 408, 407), (353, 354, 386, 385), (364, 365, 397, 396), (373, 374, 406, 405), (362, 363, 395, 394), (382, 383, 415, 414), (371, 372, 404, 403), (360, 361, 393, 392), (380, 381, 413, 412), (369, 370, 402, 401), (358, 359, 391, 390), (378, 379, 411, 410), (356, 357, 389, 388), (367, 368, 400, 399), (376, 377, 409, 408), (354, 355, 387, 386), (365, 366, 398, 397), (374, 375, 407, 406), (352, 353, 385, 384), (363, 364, 396, 395), (383, 352, 384, 415), (372, 373, 405, 404), (361, 362, 394, 393), (415, 384, 416, 447), (404, 405, 437, 436), (393, 394, 426, 425), (413, 414, 446, 445), (402, 403, 435, 434), (391, 392, 424, 423), (411, 412, 444, 443), (400, 401, 433, 432), (389, 390, 422, 421), (409, 410, 442, 441), (387, 388, 420, 419), (398, 399, 431, 430), (407, 408, 440, 439), (385, 386, 418, 417), (396, 397, 429, 428), (405, 406, 438, 437), (394, 395, 427, 426), (414, 415, 447, 446), (403, 404, 436, 435), (392, 393, 425, 424), (412, 413, 445, 444), (401, 402, 434, 433), (390, 391, 423, 422), (410, 411, 443, 442), (388, 389, 421, 420), (399, 400, 432, 431), (408, 409, 441, 440), (386, 387, 419, 418), (397, 398, 430, 429), (406, 407, 439, 438), (384, 385, 417, 416), (395, 396, 428, 427), (438, 439, 471, 470), (416, 417, 449, 448), (427, 428, 460, 459), (447, 416, 448, 479), (436, 437, 469, 468), (425, 426, 458, 457), (445, 446, 478, 477), (434, 435, 467, 466), (423, 424, 456, 455), (443, 444, 476, 475), (432, 433, 465, 464), (421, 422, 454, 453), (441, 442, 474, 473), (419, 420, 452, 451), (430, 431, 463, 462), (439, 440, 472, 471), (417, 418, 450, 449), (428, 429, 461, 460), (437, 438, 470, 469), (426, 427, 459, 458), (446, 447, 479, 478), (435, 436, 468, 467), (424, 425, 457, 456), (444, 445, 477, 476), (433, 434, 466, 465), (422, 423, 455, 454), (442, 443, 475, 474), (420, 421, 453, 452), (431, 432, 464, 463), (440, 441, 473, 472), (418, 419, 451, 450), (429, 430, 462, 461), (472, 473, 505, 504), (450, 451, 483, 482), (461, 462, 494, 493), (470, 471, 503, 502), (448, 449, 481, 480), (459, 460, 492, 491), (479, 448, 480, 511), (468, 469, 501, 500), (457, 458, 490, 489), (477, 478, 510, 509), (466, 467, 499, 498), (455, 456, 488, 487), (475, 476, 508, 507), (464, 465, 497, 496), (453, 454, 486, 485), (473, 474, 506, 505), (451, 452, 484, 483), (462, 463, 495, 494), (471, 472, 504, 503), (449, 450, 482, 481), (460, 461, 493, 492), (469, 470, 502, 501), (458, 459, 491, 490), (478, 479, 511, 510), (467, 468, 500, 499), (456, 457, 489, 488), (476, 477, 509, 508), (465, 466, 498, 497), (454, 455, 487, 486), (474, 475, 507, 506), (452, 453, 485, 484), (463, 464, 496, 495), (506, 507, 539, 538), (484, 485, 517, 516), (495, 496, 528, 527), (504, 505, 537, 536), (482, 483, 515, 514), (493, 494, 526, 525), (502, 503, 535, 534), (480, 481, 513, 512), (491, 492, 524, 523), (511, 480, 512, 543), (500, 501, 533, 532), (489, 490, 522, 521), (509, 510, 542, 541), (498, 499, 531, 530), (487, 488, 520, 519), (507, 508, 540, 539), (496, 497, 529, 528), (485, 486, 518, 517), (505, 506, 538, 537), (483, 484, 516, 515), (494, 495, 527, 526), (503, 504, 536, 535), (481, 482, 514, 513), (492, 493, 525, 524), (501, 502, 534, 533), (490, 491, 523, 522), (510, 511, 543, 542), (499, 500, 532, 531), (488, 489, 521, 520), (508, 509, 541, 540), (497, 498, 530, 529), (486, 487, 519, 518), (540, 541, 573, 572), (529, 530, 562, 561), (518, 519, 551, 550), (538, 539, 571, 570), (516, 517, 549, 548), (527, 528, 560, 559), (536, 537, 569, 568), (514, 515, 547, 546), (525, 526, 558, 557), (534, 535, 567, 566), (512, 513, 545, 544), (523, 524, 556, 555), (532, 533, 565, 564), (521, 522, 554, 553), (543, 512, 544, 575), (541, 542, 574, 573), (530, 531, 563, 562), (519, 520, 552, 551), (539, 540, 572, 571), (528, 529, 561, 560), (517, 518, 550, 549), (537, 538, 570, 569), (515, 516, 548, 547), (526, 527, 559, 558), (535, 536, 568, 567), (513, 514, 546, 545), (524, 525, 557, 556), (533, 534, 566, 565), (522, 523, 555, 554), (542, 543, 575, 574), (531, 532, 564, 563), (520, 521, 553, 552), (565, 566, 598, 597), (554, 555, 587, 586), (574, 575, 607, 606), (563, 564, 596, 595), (552, 553, 585, 584), (572, 573, 605, 604), (561, 562, 594, 593), (550, 551, 583, 582), (570, 571, 603, 602), (548, 549, 581, 580), (559, 560, 592, 591), (568, 569, 601, 600), (546, 547, 579, 578), (557, 558, 590, 589), (566, 567, 599, 598), (544, 545, 577, 576), (555, 556, 588, 587), (575, 544, 576, 607), (564, 565, 597, 596), (553, 554, 586, 585), (573, 574, 606, 605), (562, 563, 595, 594), (551, 552, 584, 583), (571, 572, 604, 603), (560, 561, 593, 592), (549, 550, 582, 581), (569, 570, 602, 601), (547, 548, 580, 579), (558, 559, 591, 590), (567, 568, 600, 599), (545, 546, 578, 577), (556, 557, 589, 588), (599, 600, 632, 631), (577, 578, 610, 609), (588, 589, 621, 620), (597, 598, 630, 629), (586, 587, 619, 618), (606, 607, 639, 638), (595, 596, 628, 627), (584, 585, 617, 616), (604, 605, 637, 636), (593, 594, 626, 625), (582, 583, 615, 614), (602, 603, 635, 634), (580, 581, 613, 612), (591, 592, 624, 623), (600, 601, 633, 632), (578, 579, 611, 610), (589, 590, 622, 621), (598, 599, 631, 630), (576, 577, 609, 608), (587, 588, 620, 619), (607, 576, 608, 639), (596, 597, 629, 628), (585, 586, 618, 617), (605, 606, 638, 637), (594, 595, 627, 626), (583, 584, 616, 615), (603, 604, 636, 635), (592, 593, 625, 624), (581, 582, 614, 613), (601, 602, 634, 633), (579, 580, 612, 611), (590, 591, 623, 622), (633, 634, 666, 665), (611, 612, 644, 643), (622, 623, 655, 654), (631, 632, 664, 663), (609, 610, 642, 641), (620, 621, 653, 652), (629, 630, 662, 661), (618, 619, 651, 650), (638, 639, 671, 670), (627, 628, 660, 659), (616, 617, 649, 648), (636, 637, 669, 668), (625, 626, 658, 657), (614, 615, 647, 646), (634, 635, 667, 666), (612, 613, 645, 644), (623, 624, 656, 655), (632, 633, 665, 664), (610, 611, 643, 642), (621, 622, 654, 653), (630, 631, 663, 662), (608, 609, 641, 640), (619, 620, 652, 651), (639, 608, 640, 671), (628, 629, 661, 660), (617, 618, 650, 649), (637, 638, 670, 669), (626, 627, 659, 658), (615, 616, 648, 647), (635, 636, 668, 667), (624, 625, 657, 656), (613, 614, 646, 645), (667, 668, 700, 699), (656, 657, 689, 688), (645, 646, 678, 677), (665, 666, 698, 697), (643, 644, 676, 675), (654, 655, 687, 686), (663, 664, 696, 695), (641, 642, 674, 673), (652, 653, 685, 684), (661, 662, 694, 693), (650, 651, 683, 682), (670, 671, 703, 702), (659, 660, 692, 691), (648, 649, 681, 680), (668, 669, 701, 700), (657, 658, 690, 689), (646, 647, 679, 678), (666, 667, 699, 698), (644, 645, 677, 676), (655, 656, 688, 687), (664, 665, 697, 696), (642, 643, 675, 674), (653, 654, 686, 685), (662, 663, 695, 694), (640, 641, 673, 672), (651, 652, 684, 683), (671, 640, 672, 703), (660, 661, 693, 692), (649, 650, 682, 681), (669, 670, 702, 701), (658, 659, 691, 690), (647, 648, 680, 679), (701, 702, 734, 733), (690, 691, 723, 722), (679, 680, 712, 711), (699, 700, 732, 731), (688, 689, 721, 720), (677, 678, 710, 709), (697, 698, 730, 729), (675, 676, 708, 707), (686, 687, 719, 718), (695, 696, 728, 727), (673, 674, 706, 705), (684, 685, 717, 716), (693, 694, 726, 725), (682, 683, 715, 714), (702, 703, 735, 734), (691, 692, 724, 723), (680, 681, 713, 712), (700, 701, 733, 732), (689, 690, 722, 721), (678, 679, 711, 710), (698, 699, 731, 730), (676, 677, 709, 708), (687, 688, 720, 719), (696, 697, 729, 728), (674, 675, 707, 706), (685, 686, 718, 717), (694, 695, 727, 726), (672, 673, 705, 704), (683, 684, 716, 715), (703, 672, 704, 735), (692, 693, 725, 724), (681, 682, 714, 713), (735, 704, 736, 767), (724, 725, 757, 756), (713, 714, 746, 745), (733, 734, 766, 765), (722, 723, 755, 754), (711, 712, 744, 743), (731, 732, 764, 763), (720, 721, 753, 752), (709, 710, 742, 741), (729, 730, 762, 761), (707, 708, 740, 739), (718, 719, 751, 750), (727, 728, 760, 759), (705, 706, 738, 737), (716, 717, 749, 748), (725, 726, 758, 757), (714, 715, 747, 746), (734, 735, 767, 766), (723, 724, 756, 755), (712, 713, 745, 744), (732, 733, 765, 764), (721, 722, 754, 753), (710, 711, 743, 742), (730, 731, 763, 762), (708, 709, 741, 740), (719, 720, 752, 751), (728, 729, 761, 760), (706, 707, 739, 738), (717, 718, 750, 749), (726, 727, 759, 758), (704, 705, 737, 736), (715, 716, 748, 747), (758, 759, 791, 790), (736, 737, 769, 768), (747, 748, 780, 779), (767, 736, 768, 799), (756, 757, 789, 788), (745, 746, 778, 777), (765, 766, 798, 797), (754, 755, 787, 786), (743, 744, 776, 775), (763, 764, 796, 795), (752, 753, 785, 784), (741, 742, 774, 773), (761, 762, 794, 793), (739, 740, 772, 771), (750, 751, 783, 782), (759, 760, 792, 791), (737, 738, 770, 769), (748, 749, 781, 780), (757, 758, 790, 789), (746, 747, 779, 778), (766, 767, 799, 798), (755, 756, 788, 787), (744, 745, 777, 776), (764, 765, 797, 796), (753, 754, 786, 785), (742, 743, 775, 774), (762, 763, 795, 794), (740, 741, 773, 772), (751, 752, 784, 783), (760, 761, 793, 792), (738, 739, 771, 770), (749, 750, 782, 781), (792, 793, 825, 824), (770, 771, 803, 802), (781, 782, 814, 813), (790, 791, 823, 822), (768, 769, 801, 800), (779, 780, 812, 811), (799, 768, 800, 831), (788, 789, 821, 820), (777, 778, 810, 809), (797, 798, 830, 829), (786, 787, 819, 818), (775, 776, 808, 807), (795, 796, 828, 827), (784, 785, 817, 816), (773, 774, 806, 805), (793, 794, 826, 825), (771, 772, 804, 803), (782, 783, 815, 814), (791, 792, 824, 823), (769, 770, 802, 801), (780, 781, 813, 812), (789, 790, 822, 821), (778, 779, 811, 810), (798, 799, 831, 830), (787, 788, 820, 819), (776, 777, 809, 808), (796, 797, 829, 828), (785, 786, 818, 817), (774, 775, 807, 806), (794, 795, 827, 826), (772, 773, 805, 804), (783, 784, 816, 815), (826, 827, 859, 858), (804, 805, 837, 836), (815, 816, 848, 847), (824, 825, 857, 856), (802, 803, 835, 834), (813, 814, 846, 845), (822, 823, 855, 854), (800, 801, 833, 832), (811, 812, 844, 843), (831, 800, 832, 863), (820, 821, 853, 852), (809, 810, 842, 841), (829, 830, 862, 861), (818, 819, 851, 850), (807, 808, 840, 839), (827, 828, 860, 859), (816, 817, 849, 848), (805, 806, 838, 837), (825, 826, 858, 857), (803, 804, 836, 835), (814, 815, 847, 846), (823, 824, 856, 855), (801, 802, 834, 833), (812, 813, 845, 844), (821, 822, 854, 853), (810, 811, 843, 842), (830, 831, 863, 862), (819, 820, 852, 851), (808, 809, 841, 840), (828, 829, 861, 860), (817, 818, 850, 849), (806, 807, 839, 838), (860, 861, 893, 892), (849, 850, 882, 881), (838, 839, 871, 870), (858, 859, 891, 890), (836, 837, 869, 868), (847, 848, 880, 879), (856, 857, 889, 888), (834, 835, 867, 866), (845, 846, 878, 877), (854, 855, 887, 886), (832, 833, 865, 864), (843, 844, 876, 875), (863, 832, 864, 895), (852, 853, 885, 884), (841, 842, 874, 873), (861, 862, 894, 893), (850, 851, 883, 882), (839, 840, 872, 871), (859, 860, 892, 891), (848, 849, 881, 880), (837, 838, 870, 869), (857, 858, 890, 889), (835, 836, 868, 867), (846, 847, 879, 878), (855, 856, 888, 887), (833, 834, 866, 865), (844, 845, 877, 876), (853, 854, 886, 885), (842, 843, 875, 874), (862, 863, 895, 894), (851, 852, 884, 883), (840, 841, 873, 872), (865, 866, 867, 868, 869, 870, 871, 872, 873, 874, 875, 876, 877, 878, 879, 880, 881, 882, 883, 884, 885, 886, 887, 888, 889, 890, 891, 892, 893, 894, 895, 864), (66, 65, 64, 95, 94, 93, 92, 91, 90, 89, 88, 87, 86, 85, 84, 83, 82, 81, 80, 79, 78, 77, 76, 75, 74, 73, 72, 71, 70, 69, 68, 67)])
me_circle.polygons.foreach_set('use_smooth', [True] * 866)
me_circle.materials.append(mat_material_001)
me_circle.use_remesh_preserve_volume = False
me_circle.use_remesh_preserve_attributes = False
me_circle.use_mirror_vertex_groups = False
me_circle.update()
me_cylinder = bpy.data.meshes.new('Cylinder')
me_cylinder.from_pydata([(0.0, 1.0, -1.0), (0.0, 1.0, 1.0), (0.1951, 0.9808, -1.0), (0.1951, 0.9808, 1.0), (0.3827, 0.9239, -1.0), (0.3827, 0.9239, 1.0), (0.5556, 0.8315, -1.0), (0.5556, 0.8315, 1.0), (0.7071, 0.7071, -1.0), (0.7071, 0.7071, 1.0), (0.8315, 0.5556, -1.0), (0.8315, 0.5556, 1.0), (0.9239, 0.3827, -1.0), (0.9239, 0.3827, 1.0), (0.9808, 0.1951, -1.0), (0.9808, 0.1951, 1.0), (1.0, -4.371e-08, -1.0), (1.0, -4.371e-08, 1.0), (0.9808, -0.1951, -1.0), (0.9808, -0.1951, 1.0), (0.9239, -0.3827, -1.0), (0.9239, -0.3827, 1.0), (0.8315, -0.5556, -1.0), (0.8315, -0.5556, 1.0), (0.7071, -0.7071, -1.0), (0.7071, -0.7071, 1.0), (0.5556, -0.8315, -1.0), (0.5556, -0.8315, 1.0), (0.3827, -0.9239, -1.0), (0.3827, -0.9239, 1.0), (0.1951, -0.9808, -1.0), (0.1951, -0.9808, 1.0), (-8.742e-08, -1.0, -1.0), (-8.742e-08, -1.0, 1.0), (-0.1951, -0.9808, -1.0), (-0.1951, -0.9808, 1.0), (-0.3827, -0.9239, -1.0), (-0.3827, -0.9239, 1.0), (-0.5556, -0.8315, -1.0), (-0.5556, -0.8315, 1.0), (-0.7071, -0.7071, -1.0), (-0.7071, -0.7071, 1.0), (-0.8315, -0.5556, -1.0), (-0.8315, -0.5556, 1.0), (-0.9239, -0.3827, -1.0), (-0.9239, -0.3827, 1.0), (-0.9808, -0.1951, -1.0), (-0.9808, -0.1951, 1.0), (-1.0, 1.192e-08, -1.0), (-1.0, 1.192e-08, 1.0), (-0.9808, 0.1951, -1.0), (-0.9808, 0.1951, 1.0), (-0.9239, 0.3827, -1.0), (-0.9239, 0.3827, 1.0), (-0.8315, 0.5556, -1.0), (-0.8315, 0.5556, 1.0), (-0.7071, 0.7071, -1.0), (-0.7071, 0.7071, 1.0), (-0.5556, 0.8315, -1.0), (-0.5556, 0.8315, 1.0), (-0.3827, 0.9239, -1.0), (-0.3827, 0.9239, 1.0), (-0.1951, 0.9808, -1.0), (-0.1951, 0.9808, 1.0)], [], [(0, 1, 3, 2), (2, 3, 5, 4), (4, 5, 7, 6), (6, 7, 9, 8), (8, 9, 11, 10), (10, 11, 13, 12), (12, 13, 15, 14), (14, 15, 17, 16), (16, 17, 19, 18), (18, 19, 21, 20), (20, 21, 23, 22), (22, 23, 25, 24), (24, 25, 27, 26), (26, 27, 29, 28), (28, 29, 31, 30), (30, 31, 33, 32), (32, 33, 35, 34), (34, 35, 37, 36), (36, 37, 39, 38), (38, 39, 41, 40), (40, 41, 43, 42), (42, 43, 45, 44), (44, 45, 47, 46), (46, 47, 49, 48), (48, 49, 51, 50), (50, 51, 53, 52), (52, 53, 55, 54), (54, 55, 57, 56), (56, 57, 59, 58), (58, 59, 61, 60), (3, 1, 63, 61, 59, 57, 55, 53, 51, 49, 47, 45, 43, 41, 39, 37, 35, 33, 31, 29, 27, 25, 23, 21, 19, 17, 15, 13, 11, 9, 7, 5), (60, 61, 63, 62), (62, 63, 1, 0), (0, 2, 4, 6, 8, 10, 12, 14, 16, 18, 20, 22, 24, 26, 28, 30, 32, 34, 36, 38, 40, 42, 44, 46, 48, 50, 52, 54, 56, 58, 60, 62)])
_uv = me_cylinder.uv_layers.new(name='UVMap')
_uv.uv.foreach_set('vector', [1.0, 0.5, 1.0, 1.0, 0.9688, 1.0, 0.9688, 0.5, 0.9688, 0.5, 0.9688, 1.0, 0.9375, 1.0, 0.9375, 0.5, 0.9375, 0.5, 0.9375, 1.0, 0.9062, 1.0, 0.9062, 0.5, 0.9062, 0.5, 0.9062, 1.0, 0.875, 1.0, 0.875, 0.5, 0.875, 0.5, 0.875, 1.0, 0.8438, 1.0, 0.8438, 0.5, 0.8438, 0.5, 0.8438, 1.0, 0.8125, 1.0, 0.8125, 0.5, 0.8125, 0.5, 0.8125, 1.0, 0.7812, 1.0, 0.7812, 0.5, 0.7812, 0.5, 0.7812, 1.0, 0.75, 1.0, 0.75, 0.5, 0.75, 0.5, 0.75, 1.0, 0.7188, 1.0, 0.7188, 0.5, 0.7188, 0.5, 0.7188, 1.0, 0.6875, 1.0, 0.6875, 0.5, 0.6875, 0.5, 0.6875, 1.0, 0.6562, 1.0, 0.6562, 0.5, 0.6562, 0.5, 0.6562, 1.0, 0.625, 1.0, 0.625, 0.5, 0.625, 0.5, 0.625, 1.0, 0.5938, 1.0, 0.5938, 0.5, 0.5938, 0.5, 0.5938, 1.0, 0.5625, 1.0, 0.5625, 0.5, 0.5625, 0.5, 0.5625, 1.0, 0.5312, 1.0, 0.5312, 0.5, 0.5312, 0.5, 0.5312, 1.0, 0.5, 1.0, 0.5, 0.5, 0.5, 0.5, 0.5, 1.0, 0.4688, 1.0, 0.4688, 0.5, 0.4688, 0.5, 0.4688, 1.0, 0.4375, 1.0, 0.4375, 0.5, 0.4375, 0.5, 0.4375, 1.0, 0.4062, 1.0, 0.4062, 0.5, 0.4062, 0.5, 0.4062, 1.0, 0.375, 1.0, 0.375, 0.5, 0.375, 0.5, 0.375, 1.0, 0.3438, 1.0, 0.3438, 0.5, 0.3438, 0.5, 0.3438, 1.0, 0.3125, 1.0, 0.3125, 0.5, 0.3125, 0.5, 0.3125, 1.0, 0.2812, 1.0, 0.2812, 0.5, 0.2812, 0.5, 0.2812, 1.0, 0.25, 1.0, 0.25, 0.5, 0.25, 0.5, 0.25, 1.0, 0.2188, 1.0, 0.2188, 0.5, 0.2188, 0.5, 0.2188, 1.0, 0.1875, 1.0, 0.1875, 0.5, 0.1875, 0.5, 0.1875, 1.0, 0.1562, 1.0, 0.1562, 0.5, 0.1562, 0.5, 0.1562, 1.0, 0.125, 1.0, 0.125, 0.5, 0.125, 0.5, 0.125, 1.0, 0.09375, 1.0, 0.09375, 0.5, 0.09375, 0.5, 0.09375, 1.0, 0.0625, 1.0, 0.0625, 0.5, 0.2968, 0.4854, 0.25, 0.49, 0.2032, 0.4854, 0.1582, 0.4717, 0.1167, 0.4496, 0.08029, 0.4197, 0.05045, 0.3833, 0.02827, 0.3418, 0.01461, 0.2968, 0.01, 0.25, 0.01461, 0.2032, 0.02827, 0.1582, 0.05045, 0.1167, 0.08029, 0.08029, 0.1167, 0.05045, 0.1582, 0.02827, 0.2032, 0.01461, 0.25, 0.01, 0.2968, 0.01461, 0.3418, 0.02827, 0.3833, 0.05045, 0.4197, 0.08029, 0.4496, 0.1167, 0.4717, 0.1582, 0.4854, 0.2032, 0.49, 0.25, 0.4854, 0.2968, 0.4717, 0.3418, 0.4496, 0.3833, 0.4197, 0.4197, 0.3833, 0.4496, 0.3418, 0.4717, 0.0625, 0.5, 0.0625, 1.0, 0.03125, 1.0, 0.03125, 0.5, 0.03125, 0.5, 0.03125, 1.0, 0.0, 1.0, 0.0, 0.5, 0.75, 0.49, 0.7968, 0.4854, 0.8418, 0.4717, 0.8833, 0.4496, 0.9197, 0.4197, 0.9496, 0.3833, 0.9717, 0.3418, 0.9854, 0.2968, 0.99, 0.25, 0.9854, 0.2032, 0.9717, 0.1582, 0.9496, 0.1167, 0.9197, 0.08029, 0.8833, 0.05045, 0.8418, 0.02827, 0.7968, 0.01461, 0.75, 0.01, 0.7032, 0.01461, 0.6582, 0.02827, 0.6167, 0.05045, 0.5803, 0.08029, 0.5504, 0.1167, 0.5283, 0.1582, 0.5146, 0.2032, 0.51, 0.25, 0.5146, 0.2968, 0.5283, 0.3418, 0.5504, 0.3833, 0.5803, 0.4197, 0.6167, 0.4496, 0.6582, 0.4717, 0.7032, 0.4854])
me_cylinder.materials.append(mat_material_002)
me_cylinder.use_remesh_fix_poles = True
me_cylinder.use_remesh_preserve_attributes = False
me_cylinder.update()
me_plane = bpy.data.meshes.new('Plane')
me_plane.from_pydata([(-1.0, -1.0, 0.0), (1.0, -1.0, 0.0), (-1.0, 1.0, 0.0), (1.0, 1.0, 0.0)], [], [(0, 1, 3, 2)])
_uv = me_plane.uv_layers.new(name='UVMap')
_uv.uv.foreach_set('vector', [0.0, 0.0, 1.0, 0.0, 1.0, 1.0, 0.0, 1.0])
me_plane.materials.append(mat_material_004)
me_plane.use_remesh_fix_poles = True
me_plane.use_remesh_preserve_attributes = False
me_plane.update()
me_plane_003 = bpy.data.meshes.new('Plane.003')
me_plane_003.from_pydata([(-1.0, -1.0, 0.0), (1.0, -1.0, 0.0), (-1.0, 1.0, 0.0), (1.0, 1.0, 0.0)], [], [(0, 1, 3, 2)])
_uv = me_plane_003.uv_layers.new(name='UVMap')
_uv.uv.foreach_set('vector', [0.0, 0.0, 1.0, 0.0, 1.0, 1.0, 0.0, 1.0])
me_plane_003.materials.append(mat_material_006)
me_plane_003.use_remesh_fix_poles = True
me_plane_003.use_remesh_preserve_attributes = False
me_plane_003.update()
me_plane_004 = bpy.data.meshes.new('Plane.004')
me_plane_004.from_pydata([(-1.0, -1.0, 0.0), (1.0, -1.0, 0.0), (-1.0, 1.0, 0.0), (1.0, 1.0, 0.0)], [], [(0, 1, 3, 2)])
_uv = me_plane_004.uv_layers.new(name='UVMap')
_uv.uv.foreach_set('vector', [0.0, 0.0, 1.0, 0.0, 1.0, 1.0, 0.0, 1.0])
me_plane_004.materials.append(mat_material_007)
me_plane_004.use_remesh_fix_poles = True
me_plane_004.use_remesh_preserve_attributes = False
me_plane_004.update()
me_plane_005 = bpy.data.meshes.new('Plane.005')
me_plane_005.from_pydata([(-1.0, -1.0, 0.0), (1.0, -1.0, 0.0), (-1.0, 1.0, 0.0), (1.0, 1.0, 0.0)], [], [(0, 1, 3, 2)])
_uv = me_plane_005.uv_layers.new(name='UVMap')
_uv.uv.foreach_set('vector', [0.0, 0.0, 1.0, 0.0, 1.0, 1.0, 0.0, 1.0])
me_plane_005.materials.append(mat_material_008)
me_plane_005.use_remesh_fix_poles = True
me_plane_005.use_remesh_preserve_attributes = False
me_plane_005.update()
me_plane_006 = bpy.data.meshes.new('Plane.006')
me_plane_006.from_pydata([(-1.0, -1.0, 0.0), (1.0, -1.0, 0.0), (-1.0, 1.0, 0.0), (1.0, 1.0, 0.0)], [], [(0, 1, 3, 2)])
_uv = me_plane_006.uv_layers.new(name='UVMap')
_uv.uv.foreach_set('vector', [0.0, 0.0, 1.0, 0.0, 1.0, 1.0, 0.0, 1.0])
me_plane_006.materials.append(mat_material_009)
me_plane_006.use_remesh_fix_poles = True
me_plane_006.use_remesh_preserve_attributes = False
me_plane_006.update()
me_plane_007 = bpy.data.meshes.new('Plane.007')
me_plane_007.from_pydata([(-1.0, -1.0, 0.0), (1.0, -1.0, 0.0), (-1.0, 1.0, 0.0), (1.0, 1.0, 0.0)], [], [(0, 1, 3, 2)])
_uv = me_plane_007.uv_layers.new(name='UVMap')
_uv.uv.foreach_set('vector', [0.0, 0.0, 1.0, 0.0, 1.0, 1.0, 0.0, 1.0])
me_plane_007.materials.append(mat_material_010)
me_plane_007.use_remesh_fix_poles = True
me_plane_007.use_remesh_preserve_attributes = False
me_plane_007.update()
me_plane_008 = bpy.data.meshes.new('Plane.008')
me_plane_008.from_pydata([(-1.0, -1.0, 0.0), (1.0, -1.0, 0.0), (-1.0, 1.0, 0.0), (1.0, 1.0, 0.0)], [], [(0, 1, 3, 2)])
_uv = me_plane_008.uv_layers.new(name='UVMap')
_uv.uv.foreach_set('vector', [0.0, 0.0, 1.0, 0.0, 1.0, 1.0, 0.0, 1.0])
me_plane_008.materials.append(mat_material_011)
me_plane_008.use_remesh_fix_poles = True
me_plane_008.use_remesh_preserve_attributes = False
me_plane_008.update()
me_cube = bpy.data.meshes.new('Cube')
me_cube.from_pydata([(-1.0, -1.0, -1.0), (-1.0, -1.0, 1.0), (-1.0, 1.0, -1.0), (-1.0, 1.0, 1.0), (1.0, -1.0, -1.0), (1.0, -1.0, 1.0), (1.0, 1.0, -1.0), (1.0, 1.0, 1.0), (-1.0, 0.0, -1.0), (-1.0, -1.0, 0.0), (-1.0, 0.0, 1.0), (-1.0, 1.0, 0.0), (0.0, 1.0, -1.0), (0.0, 1.0, 1.0), (1.0, 1.0, 0.0), (1.0, 0.0, -1.0), (1.0, 0.0, 1.0), (1.0, -1.0, 0.0), (0.0, -1.0, -1.0), (0.0, -1.0, 1.0), (0.0, 0.0, 1.0), (0.0, 0.0, -1.0), (0.0, -1.0, 0.0), (0.0, 1.0, 0.0), (-1.0, -0.5, -1.0), (-1.0, -1.0, 0.5), (-1.0, 0.5, 1.0), (-1.0, 1.0, -0.5), (-0.5, 1.0, -1.0), (0.5, 1.0, 1.0), (1.0, 1.0, -0.5), (1.0, 0.5, -1.0), (1.0, -0.5, 1.0), (1.0, -1.0, -0.5), (0.5, -1.0, -1.0), (-0.5, -1.0, 1.0), (-1.0, 0.5, -1.0), (-1.0, -1.0, -0.5), (-1.0, -0.5, 1.0), (-1.0, 1.0, 0.5), (0.5, 1.0, -1.0), (-0.5, 1.0, 1.0), (1.0, 1.0, 0.5), (1.0, -0.5, -1.0), (1.0, 0.5, 1.0), (1.0, -1.0, 0.5), (-0.5, -1.0, -1.0), (0.5, -1.0, 1.0), (0.0, -0.5, 1.0), (0.0, 0.5, 1.0), (0.5, 0.0, 1.0), (-0.5, 0.0, 1.0), (0.0, -0.5, -1.0), (0.0, 0.5, -1.0), (-0.5, 0.0, -1.0), (0.5, 0.0, -1.0), (-0.5, -1.0, 0.0), (0.5, -1.0, 0.0), (0.0, -1.0, -0.5), (0.0, -1.0, 0.5), (1.0, -0.5, 0.0), (1.0, 0.5, 0.0), (1.0, 0.0, -0.5), (1.0, 0.0, 0.5), (0.5, 1.0, 0.0), (-0.5, 1.0, 0.0), (0.0, 1.0, -0.5), (0.0, 1.0, 0.5), (-1.0, 0.5, 0.0), (-1.0, -0.5, 0.0), (-1.0, 0.0, -0.5), (-1.0, 0.0, 0.5), (-1.0, -0.5, 0.5), (-1.0, -0.5, -0.5), (-1.0, 0.5, -0.5), (-0.5, 1.0, 0.5), (-0.5, 1.0, -0.5), (0.5, 1.0, -0.5), (1.0, 0.5, 0.5), (1.0, 0.5, -0.5), (1.0, -0.5, -0.5), (0.5, -1.0, 0.5), (0.5, -1.0, -0.5), (-0.5, -1.0, -0.5), (0.5, 0.5, -1.0), (-0.5, 0.5, -1.0), (-0.5, -0.5, -1.0), (-0.5, 0.5, 1.0), (0.5, 0.5, 1.0), (0.5, -0.5, 1.0), (-0.5, -0.5, 1.0), (0.5, -0.5, -1.0), (-0.5, -1.0, 0.5), (1.0, -0.5, 0.5), (0.5, 1.0, 0.5), (-1.0, 0.5, 0.5), (-1.0, 0.75, 1.0), (1.0, 1.0, -0.75), (1.0, 0.75, -1.0), (1.0, -0.75, 1.0), (1.0, -1.0, -0.75), (1.0, 1.0, 0.25), (1.0, -0.25, -1.0), (1.0, 0.25, 1.0), (1.0, -1.0, 0.25), (0.0, 0.25, 1.0), (0.75, 0.0, 1.0), (-0.25, 0.0, 1.0), (1.0, -0.75, 0.0), (1.0, 0.25, 0.0), (1.0, 0.0, -0.75), (1.0, 1.0, -0.25), (1.0, 0.25, -1.0), (1.0, -0.25, 1.0), (1.0, -1.0, -0.25), (-0.75, 1.0, 1.0), (1.0, 1.0, 0.75), (1.0, -0.75, -1.0), (1.0, 0.75, 1.0), (1.0, -1.0, 0.75), (0.25, 0.0, 1.0), (1.0, -0.25, 0.0), (1.0, 0.75, 0.0), (1.0, 0.0, -0.25), (1.0, 0.0, 0.75), (1.0, 0.25, 0.5), (1.0, 0.75, 0.5), (1.0, 0.5, 0.25), (1.0, 0.5, 0.75), (1.0, 0.25, -0.5), (1.0, 0.75, -0.5), (1.0, 0.5, -0.75), (1.0, 0.5, -0.25), (1.0, -0.75, -0.5), (1.0, -0.25, -0.5), (1.0, -0.5, -0.75), (1.0, -0.5, -0.25), (-0.5, 0.25, 1.0), (-0.5, 0.75, 1.0), (-0.25, 0.5, 1.0), (-0.75, 0.5, 1.0), (0.5, 0.25, 1.0), (0.75, 0.5, 1.0), (0.25, 0.5, 1.0), (0.5, -0.25, 1.0), (0.75, -0.5, 1.0), (1.0, -0.75, 0.5), (1.0, -0.25, 0.5), (1.0, -0.5, 0.25), (1.0, -0.5, 0.75), (1.0, -0.25, 0.75), (1.0, -0.25, 0.25), (1.0, -0.75, 0.25), (0.75, -0.25, 1.0), (0.75, 0.25, 1.0), (-0.75, 0.75, 1.0), (-0.25, 0.25, 1.0), (1.0, -0.25, -0.25), (1.0, -0.25, -0.75), (1.0, -0.75, -0.75), (1.0, 0.75, -0.25), (1.0, 0.75, -0.75), (1.0, 0.25, -0.75), (1.0, 0.75, 0.75), (1.0, 0.75, 0.25), (1.0, 0.25, 0.25), (1.0, 0.25, 0.75), (1.0, 0.25, -0.25), (1.0, -0.75, -0.25), (0.25, 0.25, 1.0), (1.0, -0.75, 0.75)], [], [(95, 26, 96, 3, 39), (94, 29, 7, 116, 42), (170, 99, 5, 119), (92, 35, 1, 25), (91, 43, 117, 4, 34), (90, 38, 1, 35), (89, 48, 19, 47), (169, 105, 20, 120), (140, 26, 10, 51, 137), (86, 52, 18, 46), (85, 53, 21, 54), (84, 31, 112, 15, 55), (83, 56, 9, 37), (82, 57, 22, 58), (81, 47, 19, 59), (168, 108, 17, 114), (166, 103, 16, 124), (77, 64, 14, 111, 30), (76, 65, 23, 66), (75, 41, 13, 67), (74, 68, 11, 27), (72, 38, 10, 71), (9, 25, 72, 69), (25, 1, 38, 72), (24, 73, 70, 8), (0, 37, 73, 24), (37, 9, 69, 73), (36, 74, 27, 2), (8, 70, 74, 36), (65, 75, 67, 23), (11, 39, 75, 65), (39, 3, 115, 41, 75), (28, 76, 66, 12), (2, 27, 76, 28), (27, 11, 65, 76), (40, 77, 30, 97, 6), (12, 66, 77, 40), (66, 23, 64, 77), (164, 126, 78, 127), (163, 118, 44, 128), (162, 129, 62, 110), (161, 130, 79, 131), (160, 122, 61, 132), (159, 133, 33, 100), (158, 134, 80, 135), (157, 121, 60, 136), (57, 81, 59, 22), (17, 104, 45, 81, 57), (45, 119, 5, 47, 81), (34, 82, 58, 18), (4, 100, 33, 82, 34), (33, 114, 17, 57, 82), (46, 83, 37, 0), (18, 58, 83, 46), (58, 22, 56, 83), (53, 84, 55, 21), (12, 40, 84, 53), (40, 6, 98, 31, 84), (36, 85, 54, 8), (2, 28, 85, 36), (28, 12, 53, 85), (24, 86, 46, 0), (8, 54, 86, 24), (54, 21, 52, 86), (156, 137, 51, 107), (139, 138, 87), (155, 96, 26, 140), (154, 141, 50, 106), (118, 142, 44), (29, 13, 49, 143, 88), (145, 89, 47, 5, 99), (153, 144, 89, 145), (120, 20, 48, 89, 144), (48, 90, 35, 19), (20, 107, 51, 90, 48), (51, 10, 38, 90), (52, 91, 34, 18), (21, 55, 91, 52), (55, 15, 102, 43, 91), (56, 92, 25, 9), (22, 59, 92, 56), (59, 19, 35, 92), (152, 146, 45, 104), (151, 147, 93, 148), (150, 113, 32, 149), (64, 94, 42, 101, 14), (23, 67, 94, 64), (67, 13, 29, 94), (68, 95, 39, 11), (71, 10, 26, 95), (147, 150, 149, 93), (63, 124, 150, 147), (124, 16, 113, 150), (121, 151, 148, 60), (108, 152, 104, 17), (60, 148, 152, 108), (148, 93, 146, 152), (50, 120, 144), (113, 153, 145, 32), (16, 106, 153, 113), (106, 50, 144, 153), (32, 145, 99), (7, 29, 88, 142, 118), (103, 154, 106, 16), (44, 142, 154, 103), (142, 88, 141, 154), (138, 155, 140, 87), (41, 115, 155, 138), (115, 3, 96, 155), (13, 41, 138, 139, 49), (105, 156, 107, 20), (49, 139, 156, 105), (139, 87, 137, 156), (134, 157, 136, 80), (62, 123, 157, 134), (102, 158, 135, 43), (15, 110, 158, 102), (110, 62, 134, 158), (117, 159, 100, 4), (43, 135, 159, 117), (135, 80, 133, 159), (130, 160, 132, 79), (30, 111, 160, 130), (111, 14, 122, 160), (98, 161, 131, 31), (6, 97, 161, 98), (97, 30, 130, 161), (112, 162, 110, 15), (31, 131, 162, 112), (131, 79, 129, 162), (126, 163, 128, 78), (42, 116, 163, 126), (116, 7, 118, 163), (122, 164, 127, 61), (14, 101, 164, 122), (101, 42, 126, 164), (61, 127, 165, 109), (127, 78, 125, 165), (125, 166, 124, 63), (78, 128, 166, 125), (128, 44, 103, 166), (129, 167, 123, 62), (79, 132, 167, 129), (132, 61, 109, 167), (133, 168, 114, 33), (80, 136, 168, 133), (136, 60, 108, 168), (87, 140, 137), (141, 169, 120, 50), (88, 143, 169, 141), (143, 49, 105, 169), (146, 170, 119, 45), (93, 149, 170, 146), (149, 32, 99, 170)])
_uv = me_cube.uv_layers.new(name='UVMap')
_uv.uv.foreach_set('vector', [0.5625, 0.1875, 0.625, 0.1875, 0.625, 0.2188, 0.625, 0.25, 0.5625, 0.25, 0.5625, 0.4375, 0.625, 0.4375, 0.625, 0.5, 0.5938, 0.5, 0.5625, 0.5, 0.5938, 0.7188, 0.625, 0.7188, 0.625, 0.75, 0.5938, 0.75, 0.5625, 0.9375, 0.625, 0.9375, 0.625, 1.0, 0.5625, 1.0, 0.3125, 0.6875, 0.375, 0.6875, 0.375, 0.7188, 0.375, 0.75, 0.3125, 0.75, 0.8125, 0.6875, 0.875, 0.6875, 0.875, 0.75, 0.8125, 0.75, 0.6875, 0.6875, 0.75, 0.6875, 0.75, 0.75, 0.6875, 0.75, 0.7188, 0.5938, 0.75, 0.5938, 0.75, 0.625, 0.7188, 0.625, 0.8438, 0.5625, 0.875, 0.5625, 0.875, 0.625, 0.8125, 0.625, 0.8125, 0.5938, 0.1875, 0.6875, 0.25, 0.6875, 0.25, 0.75, 0.1875, 0.75, 0.1875, 0.5625, 0.25, 0.5625, 0.25, 0.625, 0.1875, 0.625, 0.3125, 0.5625, 0.375, 0.5625, 0.375, 0.5938, 0.375, 0.625, 0.3125, 0.625, 0.4375, 0.9375, 0.5, 0.9375, 0.5, 1.0, 0.4375, 1.0, 0.4375, 0.8125, 0.5, 0.8125, 0.5, 0.875, 0.4375, 0.875, 0.5625, 0.8125, 0.625, 0.8125, 0.625, 0.875, 0.5625, 0.875, 0.4688, 0.7188, 0.5, 0.7188, 0.5, 0.75, 0.4688, 0.75, 0.5938, 0.5938, 0.625, 0.5938, 0.625, 0.625, 0.5938, 0.625, 0.4375, 0.4375, 0.5, 0.4375, 0.5, 0.5, 0.4688, 0.5, 0.4375, 0.5, 0.4375, 0.3125, 0.5, 0.3125, 0.5, 0.375, 0.4375, 0.375, 0.5625, 0.3125, 0.625, 0.3125, 0.625, 0.375, 0.5625, 0.375, 0.4375, 0.1875, 0.5, 0.1875, 0.5, 0.25, 0.4375, 0.25, 0.5625, 0.0625, 0.625, 0.0625, 0.625, 0.125, 0.5625, 0.125, 0.5, 0.0, 0.5625, 0.0, 0.5625, 0.0625, 0.5, 0.0625, 0.5625, 0.0, 0.625, 0.0, 0.625, 0.0625, 0.5625, 0.0625, 0.375, 0.0625, 0.4375, 0.0625, 0.4375, 0.125, 0.375, 0.125, 0.375, 0.0, 0.4375, 0.0, 0.4375, 0.0625, 0.375, 0.0625, 0.4375, 0.0, 0.5, 0.0, 0.5, 0.0625, 0.4375, 0.0625, 0.375, 0.1875, 0.4375, 0.1875, 0.4375, 0.25, 0.375, 0.25, 0.375, 0.125, 0.4375, 0.125, 0.4375, 0.1875, 0.375, 0.1875, 0.5, 0.3125, 0.5625, 0.3125, 0.5625, 0.375, 0.5, 0.375, 0.5, 0.25, 0.5625, 0.25, 0.5625, 0.3125, 0.5, 0.3125, 0.5625, 0.25, 0.625, 0.25, 0.625, 0.2812, 0.625, 0.3125, 0.5625, 0.3125, 0.375, 0.3125, 0.4375, 0.3125, 0.4375, 0.375, 0.375, 0.375, 0.375, 0.25, 0.4375, 0.25, 0.4375, 0.3125, 0.375, 0.3125, 0.4375, 0.25, 0.5, 0.25, 0.5, 0.3125, 0.4375, 0.3125, 0.375, 0.4375, 0.4375, 0.4375, 0.4375, 0.5, 0.4062, 0.5, 0.375, 0.5, 0.375, 0.375, 0.4375, 0.375, 0.4375, 0.4375, 0.375, 0.4375, 0.4375, 0.375, 0.5, 0.375, 0.5, 0.4375, 0.4375, 0.4375, 0.5312, 0.5312, 0.5625, 0.5312, 0.5625, 0.5625, 0.5312, 0.5625, 0.5938, 0.5312, 0.625, 0.5312, 0.625, 0.5625, 0.5938, 0.5625, 0.4062, 0.5938, 0.4375, 0.5938, 0.4375, 0.625, 0.4062, 0.625, 0.4062, 0.5312, 0.4375, 0.5312, 0.4375, 0.5625, 0.4062, 0.5625, 0.4688, 0.5312, 0.5, 0.5312, 0.5, 0.5625, 0.4688, 0.5625, 0.4062, 0.7188, 0.4375, 0.7188, 0.4375, 0.75, 0.4062, 0.75, 0.4062, 0.6562, 0.4375, 0.6562, 0.4375, 0.6875, 0.4062, 0.6875, 0.4688, 0.6562, 0.5, 0.6562, 0.5, 0.6875, 0.4688, 0.6875, 0.5, 0.8125, 0.5625, 0.8125, 0.5625, 0.875, 0.5, 0.875, 0.5, 0.75, 0.5312, 0.75, 0.5625, 0.75, 0.5625, 0.8125, 0.5, 0.8125, 0.5625, 0.75, 0.5938, 0.75, 0.625, 0.75, 0.625, 0.8125, 0.5625, 0.8125, 0.375, 0.8125, 0.4375, 0.8125, 0.4375, 0.875, 0.375, 0.875, 0.375, 0.75, 0.4062, 0.75, 0.4375, 0.75, 0.4375, 0.8125, 0.375, 0.8125, 0.4375, 0.75, 0.4688, 0.75, 0.5, 0.75, 0.5, 0.8125, 0.4375, 0.8125, 0.375, 0.9375, 0.4375, 0.9375, 0.4375, 1.0, 0.375, 1.0, 0.375, 0.875, 0.4375, 0.875, 0.4375, 0.9375, 0.375, 0.9375, 0.4375, 0.875, 0.5, 0.875, 0.5, 0.9375, 0.4375, 0.9375, 0.25, 0.5625, 0.3125, 0.5625, 0.3125, 0.625, 0.25, 0.625, 0.25, 0.5, 0.3125, 0.5, 0.3125, 0.5625, 0.25, 0.5625, 0.3125, 0.5, 0.375, 0.5, 0.375, 0.5312, 0.375, 0.5625, 0.3125, 0.5625, 0.125, 0.5625, 0.1875, 0.5625, 0.1875, 0.625, 0.125, 0.625, 0.125, 0.5, 0.1875, 0.5, 0.1875, 0.5625, 0.125, 0.5625, 0.1875, 0.5, 0.25, 0.5, 0.25, 0.5625, 0.1875, 0.5625, 0.125, 0.6875, 0.1875, 0.6875, 0.1875, 0.75, 0.125, 0.75, 0.125, 0.625, 0.1875, 0.625, 0.1875, 0.6875, 0.125, 0.6875, 0.1875, 0.625, 0.25, 0.625, 0.25, 0.6875, 0.1875, 0.6875, 0.7812, 0.5938, 0.8125, 0.5938, 0.8125, 0.625, 0.7812, 0.625, 0.7812, 0.5625, 0.8125, 0.5312, 0.8125, 0.5625, 0.8438, 0.5312, 0.875, 0.5312, 0.875, 0.5625, 0.8438, 0.5625, 0.6562, 0.5938, 0.6875, 0.5938, 0.6875, 0.625, 0.6562, 0.625, 0.625, 0.5312, 0.6562, 0.5625, 0.625, 0.5625, 0.6875, 0.5, 0.75, 0.5, 0.75, 0.5625, 0.7188, 0.5625, 0.6875, 0.5625, 0.6562, 0.6875, 0.6875, 0.6875, 0.6875, 0.75, 0.625, 0.75, 0.625, 0.7188, 0.6562, 0.6562, 0.6875, 0.6562, 0.6875, 0.6875, 0.6562, 0.6875, 0.7188, 0.625, 0.75, 0.625, 0.75, 0.6875, 0.6875, 0.6875, 0.6875, 0.6562, 0.75, 0.6875, 0.8125, 0.6875, 0.8125, 0.75, 0.75, 0.75, 0.75, 0.625, 0.7812, 0.625, 0.8125, 0.625, 0.8125, 0.6875, 0.75, 0.6875, 0.8125, 0.625, 0.875, 0.625, 0.875, 0.6875, 0.8125, 0.6875, 0.25, 0.6875, 0.3125, 0.6875, 0.3125, 0.75, 0.25, 0.75, 0.25, 0.625, 0.3125, 0.625, 0.3125, 0.6875, 0.25, 0.6875, 0.3125, 0.625, 0.375, 0.625, 0.375, 0.6562, 0.375, 0.6875, 0.3125, 0.6875, 0.5, 0.9375, 0.5625, 0.9375, 0.5625, 1.0, 0.5, 1.0, 0.5, 0.875, 0.5625, 0.875, 0.5625, 0.9375, 0.5, 0.9375, 0.5625, 0.875, 0.625, 0.875, 0.625, 0.9375, 0.5625, 0.9375, 0.5312, 0.7188, 0.5625, 0.7188, 0.5625, 0.75, 0.5312, 0.75, 0.5312, 0.6562, 0.5625, 0.6562, 0.5625, 0.6875, 0.5312, 0.6875, 0.5938, 0.6562, 0.625, 0.6562, 0.625, 0.6875, 0.5938, 0.6875, 0.5, 0.4375, 0.5625, 0.4375, 0.5625, 0.5, 0.5312, 0.5, 0.5, 0.5, 0.5, 0.375, 0.5625, 0.375, 0.5625, 0.4375, 0.5, 0.4375, 0.5625, 0.375, 0.625, 0.375, 0.625, 0.4375, 0.5625, 0.4375, 0.5, 0.1875, 0.5625, 0.1875, 0.5625, 0.25, 0.5, 0.25, 0.5625, 0.125, 0.625, 0.125, 0.625, 0.1875, 0.5625, 0.1875, 0.5625, 0.6562, 0.5938, 0.6562, 0.5938, 0.6875, 0.5625, 0.6875, 0.5625, 0.625, 0.5938, 0.625, 0.5938, 0.6562, 0.5625, 0.6562, 0.5938, 0.625, 0.625, 0.625, 0.625, 0.6562, 0.5938, 0.6562, 0.5, 0.6562, 0.5312, 0.6562, 0.5312, 0.6875, 0.5, 0.6875, 0.5, 0.7188, 0.5312, 0.7188, 0.5312, 0.75, 0.5, 0.75, 0.5, 0.6875, 0.5312, 0.6875, 0.5312, 0.7188, 0.5, 0.7188, 0.5312, 0.6875, 0.5625, 0.6875, 0.5625, 0.7188, 0.5312, 0.7188, 0.6875, 0.625, 0.7188, 0.625, 0.6875, 0.6562, 0.625, 0.6562, 0.6562, 0.6562, 0.6562, 0.6875, 0.625, 0.6875, 0.625, 0.625, 0.6562, 0.625, 0.6562, 0.6562, 0.625, 0.6562, 0.6562, 0.625, 0.6875, 0.625, 0.6875, 0.6562, 0.6562, 0.6562, 0.625, 0.6875, 0.6562, 0.6875, 0.625, 0.7188, 0.625, 0.5, 0.6875, 0.5, 0.6875, 0.5625, 0.6562, 0.5625, 0.625, 0.5312, 0.625, 0.5938, 0.6562, 0.5938, 0.6562, 0.625, 0.625, 0.625, 0.625, 0.5625, 0.6562, 0.5625, 0.6562, 0.5938, 0.625, 0.5938, 0.6562, 0.5625, 0.6875, 0.5625, 0.6875, 0.5938, 0.6562, 0.5938, 0.8125, 0.5312, 0.8438, 0.5312, 0.8438, 0.5625, 0.8125, 0.5625, 0.8125, 0.5, 0.8438, 0.5, 0.8438, 0.5312, 0.8125, 0.5312, 0.8438, 0.5, 0.875, 0.5, 0.875, 0.5312, 0.8438, 0.5312, 0.75, 0.5, 0.8125, 0.5, 0.8125, 0.5312, 0.7812, 0.5625, 0.75, 0.5625, 0.75, 0.5938, 0.7812, 0.5938, 0.7812, 0.625, 0.75, 0.625, 0.75, 0.5625, 0.7812, 0.5625, 0.7812, 0.5938, 0.75, 0.5938, 0.7812, 0.5625, 0.8125, 0.5625, 0.8125, 0.5938, 0.7812, 0.5938, 0.4375, 0.6562, 0.4688, 0.6562, 0.4688, 0.6875, 0.4375, 0.6875, 0.4375, 0.625, 0.4688, 0.625, 0.4688, 0.6562, 0.4375, 0.6562, 0.375, 0.6562, 0.4062, 0.6562, 0.4062, 0.6875, 0.375, 0.6875, 0.375, 0.625, 0.4062, 0.625, 0.4062, 0.6562, 0.375, 0.6562, 0.4062, 0.625, 0.4375, 0.625, 0.4375, 0.6562, 0.4062, 0.6562, 0.375, 0.7188, 0.4062, 0.7188, 0.4062, 0.75, 0.375, 0.75, 0.375, 0.6875, 0.4062, 0.6875, 0.4062, 0.7188, 0.375, 0.7188, 0.4062, 0.6875, 0.4375, 0.6875, 0.4375, 0.7188, 0.4062, 0.7188, 0.4375, 0.5312, 0.4688, 0.5312, 0.4688, 0.5625, 0.4375, 0.5625, 0.4375, 0.5, 0.4688, 0.5, 0.4688, 0.5312, 0.4375, 0.5312, 0.4688, 0.5, 0.5, 0.5, 0.5, 0.5312, 0.4688, 0.5312, 0.375, 0.5312, 0.4062, 0.5312, 0.4062, 0.5625, 0.375, 0.5625, 0.375, 0.5, 0.4062, 0.5, 0.4062, 0.5312, 0.375, 0.5312, 0.4062, 0.5, 0.4375, 0.5, 0.4375, 0.5312, 0.4062, 0.5312, 0.375, 0.5938, 0.4062, 0.5938, 0.4062, 0.625, 0.375, 0.625, 0.375, 0.5625, 0.4062, 0.5625, 0.4062, 0.5938, 0.375, 0.5938, 0.4062, 0.5625, 0.4375, 0.5625, 0.4375, 0.5938, 0.4062, 0.5938, 0.5625, 0.5312, 0.5938, 0.5312, 0.5938, 0.5625, 0.5625, 0.5625, 0.5625, 0.5, 0.5938, 0.5, 0.5938, 0.5312, 0.5625, 0.5312, 0.5938, 0.5, 0.625, 0.5, 0.625, 0.5312, 0.5938, 0.5312, 0.5, 0.5312, 0.5312, 0.5312, 0.5312, 0.5625, 0.5, 0.5625, 0.5, 0.5, 0.5312, 0.5, 0.5312, 0.5312, 0.5, 0.5312, 0.5312, 0.5, 0.5625, 0.5, 0.5625, 0.5312, 0.5312, 0.5312, 0.5, 0.5625, 0.5312, 0.5625, 0.5312, 0.5938, 0.5, 0.5938, 0.5312, 0.5625, 0.5625, 0.5625, 0.5625, 0.5938, 0.5312, 0.5938, 0.5625, 0.5938, 0.5938, 0.5938, 0.5938, 0.625, 0.5625, 0.625, 0.5625, 0.5625, 0.5938, 0.5625, 0.5938, 0.5938, 0.5625, 0.5938, 0.5938, 0.5625, 0.625, 0.5625, 0.625, 0.5938, 0.5938, 0.5938, 0.4375, 0.5938, 0.4688, 0.5938, 0.4688, 0.625, 0.4375, 0.625, 0.4375, 0.5625, 0.4688, 0.5625, 0.4688, 0.5938, 0.4375, 0.5938, 0.4688, 0.5625, 0.5, 0.5625, 0.5, 0.5938, 0.4688, 0.5938, 0.4375, 0.7188, 0.4688, 0.7188, 0.4688, 0.75, 0.4375, 0.75, 0.4375, 0.6875, 0.4688, 0.6875, 0.4688, 0.7188, 0.4375, 0.7188, 0.4688, 0.6875, 0.5, 0.6875, 0.5, 0.7188, 0.4688, 0.7188, 0.8125, 0.5625, 0.8438, 0.5625, 0.8125, 0.5938, 0.6875, 0.5938, 0.7188, 0.5938, 0.7188, 0.625, 0.6875, 0.625, 0.6875, 0.5625, 0.7188, 0.5625, 0.7188, 0.5938, 0.6875, 0.5938, 0.7188, 0.5625, 0.75, 0.5625, 0.75, 0.5938, 0.7188, 0.5938, 0.5625, 0.7188, 0.5938, 0.7188, 0.5938, 0.75, 0.5625, 0.75, 0.5625, 0.6875, 0.5938, 0.6875, 0.5938, 0.7188, 0.5625, 0.7188, 0.5938, 0.6875, 0.625, 0.6875, 0.625, 0.7188, 0.5938, 0.7188])
me_cube.materials.append(mat_material)
me_cube.use_remesh_fix_poles = True
me_cube.use_remesh_preserve_attributes = False
me_cube.update()

# ---- objects
ob_circle = bpy.data.objects.new('Circle', me_circle)
ob_cylinder = bpy.data.objects.new('Cylinder', me_cylinder)
ob_plane = bpy.data.objects.new('Plane', me_plane)
ob_plane_002 = bpy.data.objects.new('Plane.002', me_plane_003)
ob_plane_003 = bpy.data.objects.new('Plane.003', me_plane_004)
ob_plane_004 = bpy.data.objects.new('Plane.004', me_plane_005)
ob_plane_005 = bpy.data.objects.new('Plane.005', me_plane_006)
ob_plane_006 = bpy.data.objects.new('Plane.006', me_plane_007)
ob_plane_007 = bpy.data.objects.new('Plane.007', me_plane_008)
ob_cube = bpy.data.objects.new('Cube', me_cube)

# ---- transforms, parenting, visibility, modifiers, constraints
ob_circle.location = (0.009134, 0.2038, 0.07499)
ob_circle.scale = (1.0, 1.0, 1.019)
ob_circle.lineart.crease_threshold = 0.0
ob_cylinder.location = (-0.03523, 0.2744, 7.625)
ob_cylinder.scale = (1.333, 1.318, 1.765)
ob_plane.location = (5.621, 0.0, 0.0)
ob_plane.scale = (7.448, 6.97, 1.0)
ob_plane_002.location = (5.374, 0.1988, 4.961)
ob_plane_002.rotation_euler = (-1.571, 0.6631, 0.0)
ob_plane_002.scale = (3.95, -0.03758, 0.61)
ob_plane_003.location = (5.374, 0.1988, 4.739)
ob_plane_003.rotation_euler = (-1.571, 0.6646, 0.0)
ob_plane_003.scale = (3.97, -0.03758, 0.61)
ob_plane_004.location = (5.374, 0.1988, 4.491)
ob_plane_004.rotation_euler = (-1.571, 0.6646, 0.0)
ob_plane_004.scale = (3.97, -0.03758, 0.61)
ob_plane_005.location = (5.374, 0.1988, 4.282)
ob_plane_005.rotation_euler = (-1.571, 0.6646, 0.0)
ob_plane_005.scale = (3.97, -0.03758, 0.61)
ob_plane_006.location = (5.374, 0.1988, 4.023)
ob_plane_006.rotation_euler = (-1.571, 0.6646, 0.0)
ob_plane_006.scale = (3.97, -0.03758, 0.61)
ob_plane_007.location = (5.374, 0.1988, 3.748)
ob_plane_007.rotation_euler = (-1.571, 0.6646, 0.0)
ob_plane_007.scale = (3.97, -0.03758, 0.61)
ob_cube.location = (-1.949, 0.0, 7.271)
ob_cube.scale = (-0.002777, 6.9, 7.362)

# ---- collection membership
col_collection_1.objects.link(ob_circle)
col_collection_1.objects.link(ob_cylinder)
col_collection_1.objects.link(ob_plane)
col_collection_1.objects.link(ob_plane_002)
col_collection_1.objects.link(ob_plane_003)
col_collection_1.objects.link(ob_plane_004)
col_collection_1.objects.link(ob_plane_005)
col_collection_1.objects.link(ob_plane_006)
col_collection_1.objects.link(ob_plane_007)
col_collection_1.objects.link(ob_cube)

# ---- scene / render settings (as saved in the file)
scene.frame_start = 1; scene.frame_end = 250; scene.frame_set(1)
scene.render.engine = 'CYCLES'
scene.render.resolution_percentage = 50
scene.render.dither_intensity = 0.0
scene.cycles.use_denoising = False
scene.cycles.samples = 10
scene.cycles.sampling_pattern = 'TABULATED_SOBOL'
scene.cycles.light_sampling_threshold = 0.0
scene.cycles.use_adaptive_sampling = False
scene.cycles.use_light_tree = False
scene.cycles.blur_glossy = 0.0
scene.cycles.volume_bounces = 1
scene.cycles.pixel_filter_type = 'GAUSSIAN'
scene.cycles.sample_clamp_indirect = 0.0
scene.view_settings.view_transform = 'Standard'
bpy.context.view_layer.update()

# ---- added for rendering (the .blend has no active camera and no usable light): camera, sun
cam_auto = bpy.data.cameras.new('AutoCamera')
cam_auto.lens = 50.0
cam_auto.sensor_width = 36.0
cam_auto.clip_end = 1000.0
ob_auto_camera = bpy.data.objects.new('AutoCamera', cam_auto)
scene.collection.objects.link(ob_auto_camera)
ob_auto_camera.location = (28.906, -28.0167, 25.9493)
ob_auto_camera.rotation_euler = (1.09748, -7.21219e-08, 0.694738)
scene.camera = ob_auto_camera
light_auto_sun = bpy.data.lights.new('AutoSun', 'SUN')
light_auto_sun.energy = 3.0
light_auto_sun.angle = 0.0523599
ob_auto_sun = bpy.data.objects.new('AutoSun', light_auto_sun)
scene.collection.objects.link(ob_auto_sun)
ob_auto_sun.rotation_euler = (0.872665, 0.174533, 0.523599)
bpy.context.view_layer.update()
